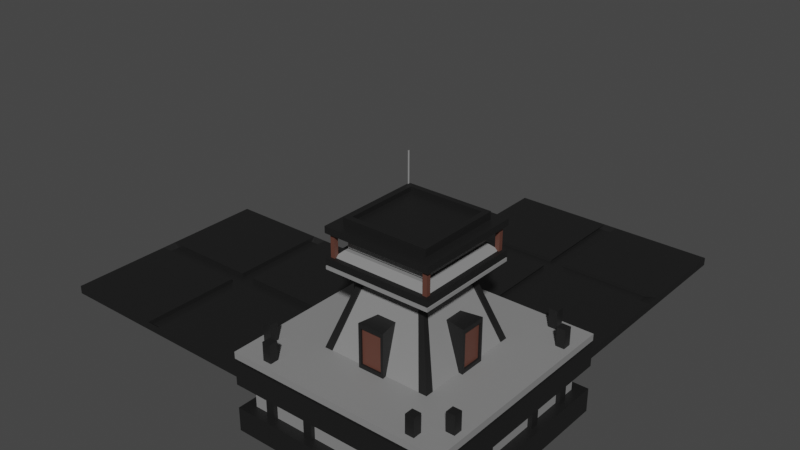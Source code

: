 # Source: walkingHouse_Module_3.blend  (saved by Blender 3.6.13; exported with 4.5.12 LTS)
import bpy
from mathutils import Matrix  # noqa: F401  (used for matrix-valued properties, if any)

bpy.ops.wm.read_factory_settings(use_empty=True)
scene = bpy.context.scene
scene.name = 'Scene'

# ---- collections
col_collection_001 = bpy.data.collections.new('Collection.001'); scene.collection.children.link(col_collection_001)

# ---- materials (node trees are filled in below, after node groups)
mat_material = bpy.data.materials.new('Material')
mat_material.alpha_threshold = 0.0
mat_material.use_transparent_shadow = False
mat_material.roughness = 0.5
mat_material.line_color = (0.0, 0.0, 0.0, 1.0)
mat_material_001 = bpy.data.materials.new('Material.001')
mat_material_001.use_transparent_shadow = False
mat_material_002 = bpy.data.materials.new('Material.002')
mat_material_002.use_transparent_shadow = False
mat_material_003 = bpy.data.materials.new('Material.003')
mat_material_003.use_transparent_shadow = False
mat_material_007 = bpy.data.materials.new('Material.007')
mat_material_007.use_transparent_shadow = False

# ---- material node trees
mat_material.use_nodes = True; mat_material.node_tree.nodes.clear()
_N = mat_material.node_tree.nodes; _L = mat_material.node_tree.links
n0 = _N.new('ShaderNodeOutputMaterial'); n0.name = 'Material Output'; n0.location = (300, 300)
n1 = _N.new('ShaderNodeBsdfPrincipled'); n1.name = 'Principled BSDF'; n1.location = (10, 300)
n1.distribution = 'GGX'
n1.subsurface_method = 'RANDOM_WALK_SKIN'
n1.inputs[0].default_value = (0.2396, 0.2396, 0.2396, 1.0)
n1.inputs[3].default_value = 1.45
n1.inputs[27].default_value = (0.0, 0.0, 0.0, 1.0)
n1.inputs[28].default_value = 1.0
_L.new(n1.outputs[0], n0.inputs[0])
n0.is_active_output = True
mat_material_001.use_nodes = True; mat_material_001.node_tree.nodes.clear()
_N = mat_material_001.node_tree.nodes; _L = mat_material_001.node_tree.links
n0 = _N.new('ShaderNodeBsdfPrincipled'); n0.name = 'Principled BSDF'; n0.location = (10, 300)
n0.distribution = 'GGX'
n0.subsurface_method = 'RANDOM_WALK_SKIN'
n0.inputs[0].default_value = (0.01002, 0.01002, 0.01002, 1.0)
n0.inputs[3].default_value = 1.45
n0.inputs[27].default_value = (0.0, 0.0, 0.0, 1.0)
n0.inputs[28].default_value = 1.0
n1 = _N.new('ShaderNodeOutputMaterial'); n1.name = 'Material Output'; n1.location = (300, 300)
_L.new(n0.outputs[0], n1.inputs[0])
n1.is_active_output = True
mat_material_002.use_nodes = True; mat_material_002.node_tree.nodes.clear()
_N = mat_material_002.node_tree.nodes; _L = mat_material_002.node_tree.links
n0 = _N.new('ShaderNodeBsdfPrincipled'); n0.name = 'Principled BSDF'; n0.location = (10, 300)
n0.distribution = 'GGX'
n0.subsurface_method = 'RANDOM_WALK_SKIN'
n0.inputs[0].default_value = (0.1149, 0.04432, 0.03145, 1.0)
n0.inputs[3].default_value = 1.45
n0.inputs[27].default_value = (0.0, 0.0, 0.0, 1.0)
n0.inputs[28].default_value = 1.0
n1 = _N.new('ShaderNodeOutputMaterial'); n1.name = 'Material Output'; n1.location = (300, 300)
_L.new(n0.outputs[0], n1.inputs[0])
n1.is_active_output = True
mat_material_003.use_nodes = True; mat_material_003.node_tree.nodes.clear()
_N = mat_material_003.node_tree.nodes; _L = mat_material_003.node_tree.links
n0 = _N.new('ShaderNodeBsdfPrincipled'); n0.name = 'Principled BSDF'; n0.location = (10, 300)
n0.distribution = 'GGX'
n0.subsurface_method = 'RANDOM_WALK_SKIN'
n0.inputs[0].default_value = (0.3701, 0.6472, 0.686, 1.0)
n0.inputs[3].default_value = 1.45
n0.inputs[27].default_value = (0.0, 0.0, 0.0, 1.0)
n0.inputs[28].default_value = 1.0
n1 = _N.new('ShaderNodeOutputMaterial'); n1.name = 'Material Output'; n1.location = (300, 300)
_L.new(n0.outputs[0], n1.inputs[0])
n1.is_active_output = True
mat_material_007.use_nodes = True; mat_material_007.node_tree.nodes.clear()
_N = mat_material_007.node_tree.nodes; _L = mat_material_007.node_tree.links
n0 = _N.new('ShaderNodeBsdfPrincipled'); n0.name = 'Principled BSDF'; n0.location = (10, 300)
n0.distribution = 'GGX'
n0.subsurface_method = 'RANDOM_WALK_SKIN'
n0.inputs[0].default_value = (0.01861, 0.0985, 0.0128, 1.0)
n0.inputs[3].default_value = 1.45
n0.inputs[27].default_value = (0.0, 0.0, 0.0, 1.0)
n0.inputs[28].default_value = 1.0
n1 = _N.new('ShaderNodeOutputMaterial'); n1.name = 'Material Output'; n1.location = (300, 300)
_L.new(n0.outputs[0], n1.inputs[0])
n1.is_active_output = True

# ---- world
world_world = bpy.data.worlds.new('World'); scene.world = world_world
world_world.use_nodes = True; world_world.node_tree.nodes.clear()
_N = world_world.node_tree.nodes; _L = world_world.node_tree.links
n0 = _N.new('ShaderNodeOutputWorld'); n0.name = 'World Output'; n0.location = (300, 300)
n1 = _N.new('ShaderNodeBackground'); n1.name = 'Background'; n1.location = (10, 300)
n1.inputs[0].default_value = (0.05088, 0.05088, 0.05088, 1.0)
_L.new(n1.outputs[0], n0.inputs[0])
n0.is_active_output = True
world_world.color = (0.05088, 0.05088, 0.05088)
world_world.use_sun_shadow = False
world_world.sun_shadow_jitter_overblur = 0.0

# ---- meshes
me_cube_003 = bpy.data.meshes.new('Cube.003')
me_cube_003.from_pydata([(0.4851, 0.4851, 1.811), (1.0, 1.0, 0.0), (0.4851, -0.4851, 1.811), (1.0, -1.0, 0.0), (-0.4851, 0.4851, 1.811), (-1.0, 1.0, 0.0), (-0.4851, -0.4851, 1.811), (-1.0, -1.0, 0.0), (0.4851, 0.4851, 1.488), (1.0, 1.0, 0.6667), (-1.0, -1.0, 0.6667), (-0.4851, -0.4851, 1.488), (0.4851, -0.4851, 1.488), (1.0, -1.0, 0.6667), (-0.4851, 0.4851, 1.488), (-1.0, 1.0, 0.6667), (0.4851, 0.4851, 1.477), (1.0, 1.0, 0.6889), (-1.0, -1.0, 0.6889), (-0.4851, -0.4851, 1.477), (0.4851, -0.4851, 1.477), (1.0, -1.0, 0.6889), (-0.4851, 0.4851, 1.477), (-1.0, 1.0, 0.6889), (0.95, 0.95, 0.6889), (0.95, 0.95, 0.6667), (-0.4608, -0.4608, 1.477), (-0.4608, -0.4608, 1.488), (0.95, -0.95, 0.6889), (0.95, -0.95, 0.6667), (-0.95, 0.95, 0.6889), (-0.95, 0.95, 0.6667), (-0.4608, 0.4608, 1.488), (0.4608, 0.4608, 1.488), (0.4608, -0.4608, 1.488), (-0.95, -0.95, 0.6667), (0.4608, 0.4608, 1.477), (-0.95, -0.95, 0.6889), (0.4608, -0.4608, 1.477), (-0.4608, 0.4608, 1.477), (0.4851, 0.4851, 1.447), (1.0, 1.0, 0.7511), (-1.0, -1.0, 0.7511), (-0.4851, -0.4851, 1.447), (0.4851, -0.4851, 1.447), (1.0, -1.0, 0.7511), (-0.4851, 0.4851, 1.447), (-1.0, 1.0, 0.7511), (0.2425, 0.2425, 1.447), (0.5, 0.5, 0.7511), (-0.5, -0.5, 0.7511), (-0.2425, -0.2425, 1.447), (0.2425, -0.2425, 1.447), (0.5, -0.5, 0.7511), (-0.2425, 0.2425, 1.447), (-0.5, 0.5, 0.7511), (-0.54, -0.12, 0.7453), (-0.54, -0.12, 1.145), (-0.54, 0.12, 0.7453), (-0.54, 0.12, 1.145), (-0.2866, -0.07476, 0.7453), (-0.2866, -0.07476, 1.145), (-0.2866, 0.07476, 0.7453), (-0.2866, 0.07476, 1.145), (-0.2231, 0.2619, 1.5), (-0.46, 0.54, 0.64), (-0.2231, 0.2231, 1.5), (-0.46, 0.46, 0.64), (-0.2619, 0.2619, 1.5), (-0.54, 0.54, 0.64), (-0.2619, 0.2231, 1.5), (-0.54, 0.46, 0.64), (-0.2231, -0.2231, 1.5), (-0.46, -0.46, 0.64), (-0.2231, -0.2619, 1.5), (-0.46, -0.54, 0.64), (-0.2619, -0.2231, 1.5), (-0.54, -0.46, 0.64), (-0.2619, -0.2619, 1.5), (-0.54, -0.54, 0.64), (0.2619, -0.2231, 1.5), (0.54, -0.46, 0.64), (0.2619, -0.2619, 1.5), (0.54, -0.54, 0.64), (0.2231, -0.2231, 1.5), (0.46, -0.46, 0.64), (0.2231, -0.2619, 1.5), (0.46, -0.54, 0.64), (0.2619, 0.2619, 1.5), (0.54, 0.54, 0.64), (0.2619, 0.2231, 1.5), (0.54, 0.46, 0.64), (0.2231, 0.2619, 1.5), (0.46, 0.54, 0.64), (0.2231, 0.2231, 1.5), (0.46, 0.46, 0.64), (-0.54, 0.096, 0.7853), (-0.54, -0.096, 0.7853), (-0.54, -0.096, 1.105), (-0.54, 0.096, 1.105), (-0.5226, 0.096, 0.7853), (-0.5226, -0.096, 0.7853), (-0.5226, -0.096, 1.105), (-0.5226, 0.096, 1.105), (1.0, 1.0, 0.4444), (1.0, 1.0, 0.2222), (1.0, -1.0, 0.4444), (1.0, -1.0, 0.2222), (-1.0, 1.0, 0.4444), (-1.0, 1.0, 0.2222), (-1.0, -1.0, 0.2222), (-1.0, -1.0, 0.4444), (0.9, 0.9, 0.2222), (0.9, -0.9, 0.2222), (-0.9, 0.9, 0.2222), (-0.9, -0.9, 0.4444), (-0.9, -0.9, 0.2222), (0.9, -0.9, 0.4444), (-0.9, 0.9, 0.4444), (0.9, 0.9, 0.4444), (-0.4851, -0.4851, 1.547), (-0.4851, -0.4851, 1.752), (0.4851, 0.4851, 1.752), (0.4851, 0.4851, 1.547), (0.4851, -0.4851, 1.752), (0.4851, -0.4851, 1.547), (-0.4851, 0.4851, 1.752), (-0.4851, 0.4851, 1.547), (-0.441, -0.441, 1.547), (-0.441, -0.441, 1.752), (0.441, 0.441, 1.752), (0.441, 0.441, 1.547), (0.441, -0.441, 1.752), (0.441, -0.441, 1.547), (-0.441, 0.441, 1.752), (-0.441, 0.441, 1.547), (-0.4172, 0.456, 1.805), (-0.4172, 0.456, 1.526), (-0.4172, 0.4172, 1.805), (-0.4172, 0.4172, 1.526), (-0.456, 0.456, 1.805), (-0.456, 0.456, 1.526), (-0.456, 0.4172, 1.805), (-0.456, 0.4172, 1.526), (-0.4172, -0.4172, 1.805), (-0.4172, -0.4172, 1.526), (-0.4172, -0.456, 1.805), (-0.4172, -0.456, 1.526), (-0.456, -0.4172, 1.805), (-0.456, -0.4172, 1.526), (-0.456, -0.456, 1.805), (-0.456, -0.456, 1.526), (0.456, -0.4172, 1.805), (0.456, -0.4172, 1.526), (0.456, -0.456, 1.805), (0.456, -0.456, 1.526), (0.4172, -0.4172, 1.805), (0.4172, -0.4172, 1.526), (0.4172, -0.456, 1.805), (0.4172, -0.456, 1.526), (0.456, 0.456, 1.805), (0.456, 0.456, 1.526), (0.456, 0.4172, 1.805), (0.456, 0.4172, 1.526), (0.4172, 0.456, 1.805), (0.4172, 0.456, 1.526), (0.4172, 0.4172, 1.805), (0.4172, 0.4172, 1.526), (0.74, 0.94, 0.4567), (0.74, 0.94, 0.03721), (0.74, 0.86, 0.4567), (0.74, 0.86, 0.03721), (0.66, 0.94, 0.4567), (0.66, 0.94, 0.03721), (0.66, 0.86, 0.4567), (0.66, 0.86, 0.03721), (0.34, 0.94, 0.4567), (0.34, 0.94, 0.03721), (0.34, 0.86, 0.4567), (0.34, 0.86, 0.03721), (0.26, 0.94, 0.4567), (0.26, 0.94, 0.03721), (0.26, 0.86, 0.4567), (0.26, 0.86, 0.03721), (0.74, -0.86, 0.4567), (0.74, -0.86, 0.03721), (0.74, -0.94, 0.4567), (0.74, -0.94, 0.03721), (0.66, -0.86, 0.4567), (0.66, -0.86, 0.03721), (0.66, -0.94, 0.4567), (0.66, -0.94, 0.03721), (0.34, -0.86, 0.4567), (0.34, -0.86, 0.03721), (0.34, -0.94, 0.4567), (0.34, -0.94, 0.03721), (0.26, -0.86, 0.4567), (0.26, -0.86, 0.03721), (0.26, -0.94, 0.4567), (0.26, -0.94, 0.03721), (-0.26, 0.94, 0.4567), (-0.26, 0.94, 0.03721), (-0.26, 0.86, 0.4567), (-0.26, 0.86, 0.03721), (-0.34, 0.94, 0.4567), (-0.34, 0.94, 0.03721), (-0.34, 0.86, 0.4567), (-0.34, 0.86, 0.03721), (-0.66, 0.94, 0.4567), (-0.66, 0.94, 0.03721), (-0.66, 0.86, 0.4567), (-0.66, 0.86, 0.03721), (-0.74, 0.94, 0.4567), (-0.74, 0.94, 0.03721), (-0.74, 0.86, 0.4567), (-0.74, 0.86, 0.03721), (-0.26, -0.86, 0.4567), (-0.26, -0.86, 0.03721), (-0.26, -0.94, 0.4567), (-0.26, -0.94, 0.03721), (-0.34, -0.86, 0.4567), (-0.34, -0.86, 0.03721), (-0.34, -0.94, 0.4567), (-0.34, -0.94, 0.03721), (-0.66, -0.86, 0.4567), (-0.66, -0.86, 0.03721), (-0.66, -0.94, 0.4567), (-0.66, -0.94, 0.03721), (-0.74, -0.86, 0.4567), (-0.74, -0.86, 0.03721), (-0.74, -0.94, 0.4567), (-0.74, -0.94, 0.03721), (-0.94, 0.74, 0.4567), (-0.94, 0.74, 0.03721), (-0.86, 0.74, 0.4567), (-0.86, 0.74, 0.03721), (-0.94, 0.66, 0.4567), (-0.94, 0.66, 0.03721), (-0.86, 0.66, 0.4567), (-0.86, 0.66, 0.03721), (-0.94, 0.34, 0.4567), (-0.94, 0.34, 0.03721), (-0.86, 0.34, 0.4567), (-0.86, 0.34, 0.03721), (-0.94, 0.26, 0.4567), (-0.94, 0.26, 0.03721), (-0.86, 0.26, 0.4567), (-0.86, 0.26, 0.03721), (0.86, 0.74, 0.4567), (0.86, 0.74, 0.03721), (0.94, 0.74, 0.4567), (0.94, 0.74, 0.03721), (0.86, 0.66, 0.4567), (0.86, 0.66, 0.03721), (0.94, 0.66, 0.4567), (0.94, 0.66, 0.03721), (0.86, 0.34, 0.4567), (0.86, 0.34, 0.03721), (0.94, 0.34, 0.4567), (0.94, 0.34, 0.03721), (0.86, 0.26, 0.4567), (0.86, 0.26, 0.03721), (0.94, 0.26, 0.4567), (0.94, 0.26, 0.03721), (-0.94, -0.26, 0.4567), (-0.94, -0.26, 0.03721), (-0.86, -0.26, 0.4567), (-0.86, -0.26, 0.03721), (-0.94, -0.34, 0.4567), (-0.94, -0.34, 0.03721), (-0.86, -0.34, 0.4567), (-0.86, -0.34, 0.03721), (-0.94, -0.66, 0.4567), (-0.94, -0.66, 0.03721), (-0.86, -0.66, 0.4567), (-0.86, -0.66, 0.03721), (-0.94, -0.74, 0.4567), (-0.94, -0.74, 0.03721), (-0.86, -0.74, 0.4567), (-0.86, -0.74, 0.03721), (0.86, -0.26, 0.4567), (0.86, -0.26, 0.03721), (0.94, -0.26, 0.4567), (0.94, -0.26, 0.03721), (0.86, -0.34, 0.4567), (0.86, -0.34, 0.03721), (0.94, -0.34, 0.4567), (0.94, -0.34, 0.03721), (0.86, -0.66, 0.4567), (0.86, -0.66, 0.03721), (0.94, -0.66, 0.4567), (0.94, -0.66, 0.03721), (0.86, -0.74, 0.4567), (0.86, -0.74, 0.03721), (0.94, -0.74, 0.4567), (0.94, -0.74, 0.03721), (-0.3644, -0.3644, 1.621), (-0.3644, -0.3644, 1.677), (0.3644, 0.3644, 1.677), (0.3644, 0.3644, 1.621), (0.3644, -0.3644, 1.677), (0.3644, -0.3644, 1.621), (-0.3644, 0.3644, 1.677), (-0.3644, 0.3644, 1.621), (0.3881, -0.3881, 1.811), (-0.3881, -0.3881, 1.811), (0.3881, 0.3881, 1.811), (-0.3881, 0.3881, 1.811), (0.3881, -0.3881, 1.877), (-0.3881, -0.3881, 1.877), (0.3881, 0.3881, 1.877), (-0.3881, 0.3881, 1.877), (0.3396, -0.3396, 1.877), (-0.3396, -0.3396, 1.877), (0.3396, 0.3396, 1.877), (-0.3396, 0.3396, 1.877), (0.3396, -0.3396, 1.837), (-0.3396, -0.3396, 1.837), (0.3396, 0.3396, 1.837), (-0.3396, 0.3396, 1.837), (0.3836, 0.3836, 1.602), (0.3836, -0.3836, 1.602), (-0.3836, 0.3836, 1.602), (-0.3836, -0.3836, 1.602), (-0.3828, -0.3828, 1.695), (0.3828, 0.3828, 1.695), (0.3828, -0.3828, 1.695), (-0.3828, 0.3828, 1.695), (-0.3345, -0.3345, 1.602), (-0.3178, -0.3178, 1.621), (0.3338, 0.3338, 1.695), (0.3178, 0.3178, 1.677), (0.3338, -0.3338, 1.695), (0.3178, -0.3178, 1.677), (-0.3338, 0.3338, 1.695), (-0.3178, 0.3178, 1.677), (0.3178, -0.3178, 1.621), (-0.3178, -0.3178, 1.677), (-0.3178, 0.3178, 1.621), (0.3178, 0.3178, 1.621), (0.3345, 0.3345, 1.602), (0.3345, -0.3345, 1.602), (-0.3345, 0.3345, 1.602), (-0.3338, -0.3338, 1.695), (0.12, -0.54, 0.7453), (0.12, -0.54, 1.145), (-0.12, -0.54, 0.7453), (-0.12, -0.54, 1.145), (0.07476, -0.2866, 0.7453), (0.07476, -0.2866, 1.145), (-0.07476, -0.2866, 0.7453), (-0.07476, -0.2866, 1.145), (-0.096, -0.54, 0.7853), (0.096, -0.54, 0.7853), (0.096, -0.54, 1.105), (-0.096, -0.54, 1.105), (-0.096, -0.5226, 0.7853), (0.096, -0.5226, 0.7853), (0.096, -0.5226, 1.105), (-0.096, -0.5226, 1.105), (0.54, 0.12, 0.7453), (0.54, 0.12, 1.145), (0.54, -0.12, 0.7453), (0.54, -0.12, 1.145), (0.2866, 0.07476, 0.7453), (0.2866, 0.07476, 1.145), (0.2866, -0.07476, 0.7453), (0.2866, -0.07476, 1.145), (0.54, -0.096, 0.7853), (0.54, 0.096, 0.7853), (0.54, 0.096, 1.105), (0.54, -0.096, 1.105), (0.5226, -0.096, 0.7853), (0.5226, 0.096, 0.7853), (0.5226, 0.096, 1.105), (0.5226, -0.096, 1.105), (-0.12, 0.54, 0.7453), (-0.12, 0.54, 1.145), (0.12, 0.54, 0.7453), (0.12, 0.54, 1.145), (-0.07476, 0.2866, 0.7453), (-0.07476, 0.2866, 1.145), (0.07476, 0.2866, 0.7453), (0.07476, 0.2866, 1.145), (0.096, 0.54, 0.7853), (-0.096, 0.54, 0.7853), (-0.096, 0.54, 1.105), (0.096, 0.54, 1.105), (0.096, 0.5226, 0.7853), (-0.096, 0.5226, 0.7853), (-0.096, 0.5226, 1.105), (0.096, 0.5226, 1.105), (0.74, 0.94, 0.9211), (0.74, 0.94, 0.5016), (0.74, 0.86, 0.9211), (0.74, 0.86, 0.5016), (0.66, 0.94, 0.9211), (0.66, 0.94, 0.5016), (0.66, 0.86, 0.9211), (0.66, 0.86, 0.5016), (0.74, -0.86, 0.9211), (0.74, -0.86, 0.5016), (0.74, -0.94, 0.9211), (0.74, -0.94, 0.5016), (0.66, -0.86, 0.9211), (0.66, -0.86, 0.5016), (0.66, -0.94, 0.9211), (0.66, -0.94, 0.5016), (-0.66, 0.94, 0.9211), (-0.66, 0.94, 0.5016), (-0.66, 0.86, 0.9211), (-0.66, 0.86, 0.5016), (-0.74, 0.94, 0.9211), (-0.74, 0.94, 0.5016), (-0.74, 0.86, 0.9211), (-0.74, 0.86, 0.5016), (-0.66, -0.86, 0.9211), (-0.66, -0.86, 0.5016), (-0.66, -0.94, 0.9211), (-0.66, -0.94, 0.5016), (-0.74, -0.86, 0.9211), (-0.74, -0.86, 0.5016), (-0.74, -0.94, 0.9211), (-0.74, -0.94, 0.5016), (-0.94, 0.74, 0.9211), (-0.94, 0.74, 0.5016), (-0.86, 0.74, 0.9211), (-0.86, 0.74, 0.5016), (-0.94, 0.66, 0.9211), (-0.94, 0.66, 0.5016), (-0.86, 0.66, 0.9211), (-0.86, 0.66, 0.5016), (0.86, 0.74, 0.9211), (0.86, 0.74, 0.5016), (0.94, 0.74, 0.9211), (0.94, 0.74, 0.5016), (0.86, 0.66, 0.9211), (0.86, 0.66, 0.5016), (0.94, 0.66, 0.9211), (0.94, 0.66, 0.5016), (-0.94, -0.66, 0.9211), (-0.94, -0.66, 0.5016), (-0.86, -0.66, 0.9211), (-0.86, -0.66, 0.5016), (-0.94, -0.74, 0.9211), (-0.94, -0.74, 0.5016), (-0.86, -0.74, 0.9211), (-0.86, -0.74, 0.5016), (0.86, -0.66, 0.9211), (0.86, -0.66, 0.5016), (0.94, -0.66, 0.9211), (0.94, -0.66, 0.5016), (0.86, -0.74, 0.9211), (0.86, -0.74, 0.5016), (0.94, -0.74, 0.9211), (0.94, -0.74, 0.5016), (-1.0, -1.0, 0.5185), (-1.0, -1.0, 0.5926), (1.0, 1.0, 0.5926), (1.0, 1.0, 0.5185), (1.0, -1.0, 0.5926), (1.0, -1.0, 0.5185), (-1.0, 1.0, 0.5926), (-1.0, 1.0, 0.5185), (-0.4275, 0.4256, 1.737), (-0.4275, 0.4256, 2.131), (-0.4247, 0.425, 1.737), (-0.4247, 0.425, 2.131), (-0.4223, 0.4235, 1.737), (-0.4223, 0.4235, 2.131), (-0.4208, 0.4211, 1.737), (-0.4208, 0.4211, 2.131), (-0.4202, 0.4183, 1.737), (-0.4202, 0.4183, 2.131), (-0.4208, 0.4155, 1.737), (-0.4208, 0.4155, 2.131), (-0.4223, 0.4132, 1.737), (-0.4223, 0.4132, 2.131), (-0.4247, 0.4116, 1.737), (-0.4247, 0.4116, 2.131), (-0.4275, 0.4111, 1.737), (-0.4275, 0.4111, 2.131), (-0.4302, 0.4116, 1.737), (-0.4302, 0.4116, 2.131), (-0.4326, 0.4132, 1.737), (-0.4326, 0.4132, 2.131), (-0.4342, 0.4155, 1.737), (-0.4342, 0.4155, 2.131), (-0.4347, 0.4183, 1.737), (-0.4347, 0.4183, 2.131), (-0.4342, 0.4211, 1.737), (-0.4342, 0.4211, 2.131), (-0.4326, 0.4235, 1.737), (-0.4326, 0.4235, 2.131), (-0.4302, 0.425, 1.737), (-0.4302, 0.425, 2.131)], [], [(6, 2, 304, 305), (124, 2, 6, 121), (121, 6, 4, 126), (5, 1, 3, 7), (122, 0, 2, 124), (126, 4, 0, 122), (462, 15, 9, 458), (17, 21, 28, 24), (458, 9, 13, 460), (11, 14, 32, 27), (457, 10, 15, 462), (22, 19, 26, 39), (460, 13, 10, 457), (15, 10, 35, 31), (18, 23, 30, 37), (20, 19, 43, 44), (8, 12, 34, 33), (19, 22, 46, 43), (19, 20, 38, 26), (16, 20, 44, 40), (13, 9, 25, 29), (22, 16, 40, 46), (39, 32, 33, 36), (36, 33, 34, 38), (26, 27, 32, 39), (38, 34, 27, 26), (29, 28, 37, 35), (35, 37, 30, 31), (25, 24, 28, 29), (31, 30, 24, 25), (10, 13, 29, 35), (20, 16, 36, 38), (12, 11, 27, 34), (23, 17, 24, 30), (9, 15, 31, 25), (16, 22, 39, 36), (14, 8, 33, 32), (21, 18, 37, 28), (41, 47, 55, 49), (44, 43, 51, 52), (43, 46, 54, 51), (40, 44, 52, 48), (17, 23, 47, 41), (21, 17, 41, 45), (23, 18, 42, 47), (18, 21, 45, 42), (53, 52, 51, 50), (50, 51, 54, 55), (49, 48, 52, 53), (55, 54, 48, 49), (45, 41, 49, 53), (47, 42, 50, 55), (42, 45, 53, 50), (46, 40, 48, 54), (59, 58, 96, 99), (58, 59, 63, 62), (62, 63, 61, 60), (60, 61, 57, 56), (58, 62, 60, 56), (63, 59, 57, 61), (69, 65, 67, 71), (69, 68, 64, 65), (71, 70, 68, 69), (67, 66, 70, 71), (64, 68, 70, 66), (65, 64, 66, 67), (77, 73, 75, 79), (77, 76, 72, 73), (79, 78, 76, 77), (75, 74, 78, 79), (72, 76, 78, 74), (73, 72, 74, 75), (85, 81, 83, 87), (85, 84, 80, 81), (87, 86, 84, 85), (83, 82, 86, 87), (80, 84, 86, 82), (81, 80, 82, 83), (93, 89, 91, 95), (93, 92, 88, 89), (95, 94, 92, 93), (91, 90, 94, 95), (88, 92, 94, 90), (89, 88, 90, 91), (99, 96, 100, 103), (56, 57, 98, 97), (57, 59, 99, 98), (58, 56, 97, 96), (101, 102, 103, 100), (97, 98, 102, 101), (98, 99, 103, 102), (96, 97, 101, 100), (3, 107, 110, 7), (7, 110, 109, 5), (110, 107, 113, 116), (1, 105, 107, 3), (5, 109, 105, 1), (108, 104, 119, 118), (105, 109, 114, 112), (104, 106, 117, 119), (115, 116, 113, 117), (118, 114, 116, 115), (117, 113, 112, 119), (119, 112, 114, 118), (106, 111, 115, 117), (109, 110, 116, 114), (111, 108, 118, 115), (107, 105, 112, 113), (14, 127, 123, 8), (124, 121, 129, 132), (8, 123, 125, 12), (123, 127, 135, 131), (11, 120, 127, 14), (125, 123, 131, 133), (12, 125, 120, 11), (127, 120, 128, 135), (327, 134, 130, 325), (325, 130, 132, 326), (324, 129, 134, 327), (326, 132, 129, 324), (121, 126, 134, 129), (122, 124, 132, 130), (126, 122, 130, 134), (120, 125, 133, 128), (141, 137, 139, 143), (141, 140, 136, 137), (143, 142, 140, 141), (139, 138, 142, 143), (136, 140, 142, 138), (137, 136, 138, 139), (149, 145, 147, 151), (149, 148, 144, 145), (151, 150, 148, 149), (147, 146, 150, 151), (144, 148, 150, 146), (145, 144, 146, 147), (157, 153, 155, 159), (157, 156, 152, 153), (159, 158, 156, 157), (155, 154, 158, 159), (152, 156, 158, 154), (153, 152, 154, 155), (165, 161, 163, 167), (165, 164, 160, 161), (167, 166, 164, 165), (163, 162, 166, 167), (160, 164, 166, 162), (161, 160, 162, 163), (173, 169, 171, 175), (173, 172, 168, 169), (175, 174, 172, 173), (171, 170, 174, 175), (168, 172, 174, 170), (169, 168, 170, 171), (181, 177, 179, 183), (181, 180, 176, 177), (183, 182, 180, 181), (179, 178, 182, 183), (176, 180, 182, 178), (177, 176, 178, 179), (189, 185, 187, 191), (189, 188, 184, 185), (191, 190, 188, 189), (187, 186, 190, 191), (184, 188, 190, 186), (185, 184, 186, 187), (197, 193, 195, 199), (197, 196, 192, 193), (199, 198, 196, 197), (195, 194, 198, 199), (192, 196, 198, 194), (193, 192, 194, 195), (205, 201, 203, 207), (205, 204, 200, 201), (207, 206, 204, 205), (203, 202, 206, 207), (200, 204, 206, 202), (201, 200, 202, 203), (213, 209, 211, 215), (213, 212, 208, 209), (215, 214, 212, 213), (211, 210, 214, 215), (208, 212, 214, 210), (209, 208, 210, 211), (221, 217, 219, 223), (221, 220, 216, 217), (223, 222, 220, 221), (219, 218, 222, 223), (216, 220, 222, 218), (217, 216, 218, 219), (229, 225, 227, 231), (229, 228, 224, 225), (231, 230, 228, 229), (227, 226, 230, 231), (224, 228, 230, 226), (225, 224, 226, 227), (237, 233, 235, 239), (237, 236, 232, 233), (239, 238, 236, 237), (235, 234, 238, 239), (232, 236, 238, 234), (233, 232, 234, 235), (245, 241, 243, 247), (245, 244, 240, 241), (247, 246, 244, 245), (243, 242, 246, 247), (240, 244, 246, 242), (241, 240, 242, 243), (253, 249, 251, 255), (253, 252, 248, 249), (255, 254, 252, 253), (251, 250, 254, 255), (248, 252, 254, 250), (249, 248, 250, 251), (261, 257, 259, 263), (261, 260, 256, 257), (263, 262, 260, 261), (259, 258, 262, 263), (256, 260, 262, 258), (257, 256, 258, 259), (269, 265, 267, 271), (269, 268, 264, 265), (271, 270, 268, 269), (267, 266, 270, 271), (264, 268, 270, 266), (265, 264, 266, 267), (277, 273, 275, 279), (277, 276, 272, 273), (279, 278, 276, 277), (275, 274, 278, 279), (272, 276, 278, 274), (273, 272, 274, 275), (285, 281, 283, 287), (285, 284, 280, 281), (287, 286, 284, 285), (283, 282, 286, 287), (280, 284, 286, 282), (281, 280, 282, 283), (293, 289, 291, 295), (293, 292, 288, 289), (295, 294, 292, 293), (291, 290, 294, 295), (288, 292, 294, 290), (289, 288, 290, 291), (300, 298, 331, 333), (301, 300, 297, 296), (299, 301, 336, 339), (296, 297, 302, 303), (327, 325, 330, 334), (299, 298, 300, 301), (302, 297, 337, 335), (303, 302, 298, 299), (304, 306, 310, 308), (4, 6, 305, 307), (2, 0, 306, 304), (0, 4, 307, 306), (311, 309, 313, 315), (307, 305, 309, 311), (305, 304, 308, 309), (306, 307, 311, 310), (314, 315, 319, 318), (309, 308, 312, 313), (310, 311, 315, 314), (308, 310, 314, 312), (318, 319, 317, 316), (312, 314, 318, 316), (315, 313, 317, 319), (313, 312, 316, 317), (135, 322, 320, 131), (131, 320, 321, 133), (128, 323, 322, 135), (133, 321, 323, 128), (323, 321, 341, 328), (325, 326, 332, 330), (296, 303, 338, 329), (322, 323, 328, 342), (341, 336, 329, 328), (328, 329, 338, 342), (340, 339, 336, 341), (342, 338, 339, 340), (333, 332, 343, 337), (337, 343, 334, 335), (331, 330, 332, 333), (335, 334, 330, 331), (303, 299, 339, 338), (298, 302, 335, 331), (320, 322, 342, 340), (301, 296, 329, 336), (326, 324, 343, 332), (321, 320, 340, 341), (297, 300, 333, 337), (324, 327, 334, 343), (347, 346, 352, 355), (346, 347, 351, 350), (350, 351, 349, 348), (348, 349, 345, 344), (346, 350, 348, 344), (351, 347, 345, 349), (355, 352, 356, 359), (344, 345, 354, 353), (345, 347, 355, 354), (346, 344, 353, 352), (357, 358, 359, 356), (353, 354, 358, 357), (354, 355, 359, 358), (352, 353, 357, 356), (363, 362, 368, 371), (362, 363, 367, 366), (366, 367, 365, 364), (364, 365, 361, 360), (362, 366, 364, 360), (367, 363, 361, 365), (371, 368, 372, 375), (360, 361, 370, 369), (361, 363, 371, 370), (362, 360, 369, 368), (373, 374, 375, 372), (369, 370, 374, 373), (370, 371, 375, 374), (368, 369, 373, 372), (379, 378, 384, 387), (378, 379, 383, 382), (382, 383, 381, 380), (380, 381, 377, 376), (378, 382, 380, 376), (383, 379, 377, 381), (387, 384, 388, 391), (376, 377, 386, 385), (377, 379, 387, 386), (378, 376, 385, 384), (389, 390, 391, 388), (385, 386, 390, 389), (386, 387, 391, 390), (384, 385, 389, 388), (397, 393, 395, 399), (397, 396, 392, 393), (399, 398, 396, 397), (395, 394, 398, 399), (392, 396, 398, 394), (393, 392, 394, 395), (405, 401, 403, 407), (405, 404, 400, 401), (407, 406, 404, 405), (403, 402, 406, 407), (400, 404, 406, 402), (401, 400, 402, 403), (413, 409, 411, 415), (413, 412, 408, 409), (415, 414, 412, 413), (411, 410, 414, 415), (408, 412, 414, 410), (409, 408, 410, 411), (421, 417, 419, 423), (421, 420, 416, 417), (423, 422, 420, 421), (419, 418, 422, 423), (416, 420, 422, 418), (417, 416, 418, 419), (429, 425, 427, 431), (429, 428, 424, 425), (431, 430, 428, 429), (427, 426, 430, 431), (424, 428, 430, 426), (425, 424, 426, 427), (437, 433, 435, 439), (437, 436, 432, 433), (439, 438, 436, 437), (435, 434, 438, 439), (432, 436, 438, 434), (433, 432, 434, 435), (445, 441, 443, 447), (445, 444, 440, 441), (447, 446, 444, 445), (443, 442, 446, 447), (440, 444, 446, 442), (441, 440, 442, 443), (453, 449, 451, 455), (453, 452, 448, 449), (455, 454, 452, 453), (451, 450, 454, 455), (448, 452, 454, 450), (449, 448, 450, 451), (106, 461, 456, 111), (461, 460, 457, 456), (111, 456, 463, 108), (456, 457, 462, 463), (104, 459, 461, 106), (459, 458, 460, 461), (108, 463, 459, 104), (463, 462, 458, 459), (464, 465, 467, 466), (466, 467, 469, 468), (468, 469, 471, 470), (470, 471, 473, 472), (472, 473, 475, 474), (474, 475, 477, 476), (476, 477, 479, 478), (478, 479, 481, 480), (480, 481, 483, 482), (482, 483, 485, 484), (484, 485, 487, 486), (486, 487, 489, 488), (488, 489, 491, 490), (490, 491, 493, 492), (467, 465, 495, 493, 491, 489, 487, 485, 483, 481, 479, 477, 475, 473, 471, 469), (492, 493, 495, 494), (494, 495, 465, 464), (464, 466, 468, 470, 472, 474, 476, 478, 480, 482, 484, 486, 488, 490, 492, 494)])
me_cube_003.polygons.foreach_set('material_index', [1, 1, 1, 0, 1, 1, 1, 0, 1, 0, 1, 0, 1, 1, 0, 0, 0, 0, 0, 0, 1, 0, 0, 0, 0, 0, 0, 0, 0, 0, 1, 0, 0, 0, 1, 0, 0, 0, 0, 0, 0, 0, 0, 0, 0, 0, 0, 0, 0, 0, 0, 0, 0, 0, 1, 1, 1, 1, 1, 1, 1, 1, 1, 1, 1, 1, 1, 1, 1, 1, 1, 1, 1, 1, 1, 1, 1, 1, 1, 1, 1, 1, 1, 1, 1, 1, 1, 1, 2, 1, 1, 1, 1, 1, 1, 1, 1, 1, 1, 1, 0, 0, 0, 0, 1, 1, 1, 1, 1, 1, 1, 1, 1, 1, 1, 1, 0, 0, 0, 0, 1, 1, 1, 1, 2, 2, 2, 2, 2, 2, 2, 2, 2, 2, 2, 2, 2, 2, 2, 2, 2, 2, 2, 2, 2, 2, 2, 2, 1, 1, 1, 1, 1, 1, 1, 1, 1, 1, 1, 1, 1, 1, 1, 1, 1, 1, 1, 1, 1, 1, 1, 1, 1, 1, 1, 1, 1, 1, 1, 1, 1, 1, 1, 1, 1, 1, 1, 1, 1, 1, 1, 1, 1, 1, 1, 1, 1, 1, 1, 1, 1, 1, 1, 1, 1, 1, 1, 1, 1, 1, 1, 1, 1, 1, 1, 1, 1, 1, 1, 1, 1, 1, 1, 1, 1, 1, 1, 1, 1, 1, 1, 1, 1, 1, 1, 1, 1, 1, 1, 1, 1, 1, 1, 1, 0, 0, 0, 0, 0, 0, 0, 0, 1, 1, 1, 1, 1, 1, 1, 1, 1, 1, 1, 1, 1, 1, 1, 1, 0, 0, 0, 0, 0, 0, 0, 0, 4, 4, 4, 4, 4, 4, 4, 4, 0, 0, 0, 0, 0, 0, 0, 0, 1, 1, 1, 1, 1, 1, 1, 1, 1, 1, 2, 1, 1, 1, 1, 1, 1, 1, 1, 1, 1, 1, 1, 1, 2, 1, 1, 1, 1, 1, 1, 1, 1, 1, 1, 1, 1, 1, 2, 1, 1, 1, 1, 1, 1, 1, 1, 1, 1, 1, 1, 1, 1, 1, 1, 1, 1, 1, 1, 1, 1, 1, 1, 1, 1, 1, 1, 1, 1, 1, 1, 1, 1, 1, 1, 1, 1, 1, 1, 1, 1, 1, 1, 1, 1, 1, 1, 1, 1, 1, 1, 1, 1, 1, 1, 1, 1, 1, 0, 0, 0, 0, 0, 0, 0, 0, 0, 0, 0, 0, 0, 0, 0, 0, 0, 0])
_uv = me_cube_003.uv_layers.new(name='UVMap')
_uv.uv.foreach_set('vector', [0.625, 1.0, 0.625, 0.75, 0.625, 0.75, 0.625, 1.0, 0.5972, 0.75, 0.625, 0.75, 0.625, 1.0, 0.5972, 1.0, 0.5972, 0.0, 0.625, 0.0, 0.625, 0.25, 0.5972, 0.25, 0.125, 0.5, 0.375, 0.5, 0.375, 0.75, 0.125, 0.75, 0.5972, 0.5, 0.625, 0.5, 0.625, 0.75, 0.5972, 0.75, 0.5972, 0.25, 0.625, 0.25, 0.625, 0.5, 0.5972, 0.5, 0.4491, 0.25, 0.4583, 0.25, 0.4583, 0.5, 0.4491, 0.5, 0.4861, 0.5, 0.4861, 0.75, 0.4861, 0.75, 0.4861, 0.5, 0.4491, 0.5, 0.4583, 0.5, 0.4583, 0.75, 0.4491, 0.75, 0.5417, 0.0, 0.5417, 0.25, 0.5417, 0.25, 0.5417, 0.0, 0.4491, 0.0, 0.4583, 0.0, 0.4583, 0.25, 0.4491, 0.25, 0.5139, 0.25, 0.5139, 0.0, 0.5139, 0.0, 0.5139, 0.25, 0.4491, 0.75, 0.4583, 0.75, 0.4583, 1.0, 0.4491, 1.0, 0.4583, 0.25, 0.4583, 0.0, 0.4583, 0.0, 0.4583, 0.25, 0.4861, 0.0, 0.4861, 0.25, 0.4861, 0.25, 0.4861, 0.0, 0.5139, 0.75, 0.5139, 1.0, 0.5139, 1.0, 0.5139, 0.75, 0.5417, 0.5, 0.5417, 0.75, 0.5417, 0.75, 0.5417, 0.5, 0.5139, 0.0, 0.5139, 0.25, 0.5139, 0.25, 0.5139, 0.0, 0.5139, 1.0, 0.5139, 0.75, 0.5139, 0.75, 0.5139, 1.0, 0.5139, 0.5, 0.5139, 0.75, 0.5139, 0.75, 0.5139, 0.5, 0.4583, 0.75, 0.4583, 0.5, 0.4583, 0.5, 0.4583, 0.75, 0.5139, 0.25, 0.5139, 0.5, 0.5139, 0.5, 0.5139, 0.25, 0.5139, 0.25, 0.5417, 0.25, 0.5417, 0.5, 0.5139, 0.5, 0.5139, 0.5, 0.5417, 0.5, 0.5417, 0.75, 0.5139, 0.75, 0.5139, 0.0, 0.5417, 0.0, 0.5417, 0.25, 0.5139, 0.25, 0.5139, 0.75, 0.5417, 0.75, 0.5417, 1.0, 0.5139, 1.0, 0.4583, 0.75, 0.4861, 0.75, 0.4861, 1.0, 0.4583, 1.0, 0.4583, 0.0, 0.4861, 0.0, 0.4861, 0.25, 0.4583, 0.25, 0.4583, 0.5, 0.4861, 0.5, 0.4861, 0.75, 0.4583, 0.75, 0.4583, 0.25, 0.4861, 0.25, 0.4861, 0.5, 0.4583, 0.5, 0.4583, 1.0, 0.4583, 0.75, 0.4583, 0.75, 0.4583, 1.0, 0.5139, 0.75, 0.5139, 0.5, 0.5139, 0.5, 0.5139, 0.75, 0.5417, 0.75, 0.5417, 1.0, 0.5417, 1.0, 0.5417, 0.75, 0.4861, 0.25, 0.4861, 0.5, 0.4861, 0.5, 0.4861, 0.25, 0.4583, 0.5, 0.4583, 0.25, 0.4583, 0.25, 0.4583, 0.5, 0.5139, 0.5, 0.5139, 0.25, 0.5139, 0.25, 0.5139, 0.5, 0.5417, 0.25, 0.5417, 0.5, 0.5417, 0.5, 0.5417, 0.25, 0.4861, 0.75, 0.4861, 1.0, 0.4861, 1.0, 0.4861, 0.75, 0.4861, 0.5, 0.4861, 0.25, 0.4861, 0.25, 0.4861, 0.5, 0.5139, 0.75, 0.5139, 1.0, 0.5139, 1.0, 0.5139, 0.75, 0.5139, 0.0, 0.5139, 0.25, 0.5139, 0.25, 0.5139, 0.0, 0.5139, 0.5, 0.5139, 0.75, 0.5139, 0.75, 0.5139, 0.5, 0.4861, 0.5, 0.4861, 0.25, 0.4861, 0.25, 0.4861, 0.5, 0.4861, 0.75, 0.4861, 0.5, 0.4861, 0.5, 0.4861, 0.75, 0.4861, 0.25, 0.4861, 0.0, 0.4861, 0.0, 0.4861, 0.25, 0.4861, 1.0, 0.4861, 0.75, 0.4861, 0.75, 0.4861, 1.0, 0.4861, 0.75, 0.5139, 0.75, 0.5139, 1.0, 0.4861, 1.0, 0.4861, 0.0, 0.5139, 0.0, 0.5139, 0.25, 0.4861, 0.25, 0.4861, 0.5, 0.5139, 0.5, 0.5139, 0.75, 0.4861, 0.75, 0.4861, 0.25, 0.5139, 0.25, 0.5139, 0.5, 0.4861, 0.5, 0.4861, 0.75, 0.4861, 0.5, 0.4861, 0.5, 0.4861, 0.75, 0.4861, 0.25, 0.4861, 0.0, 0.4861, 0.0, 0.4861, 0.25, 0.4861, 1.0, 0.4861, 0.75, 0.4861, 0.75, 0.4861, 1.0, 0.5139, 0.25, 0.5139, 0.5, 0.5139, 0.5, 0.5139, 0.25, 0.625, 0.25, 0.375, 0.25, 0.375, 0.25, 0.625, 0.25, 0.375, 0.25, 0.625, 0.25, 0.625, 0.5, 0.375, 0.5, 0.375, 0.5, 0.625, 0.5, 0.625, 0.75, 0.375, 0.75, 0.375, 0.75, 0.625, 0.75, 0.625, 1.0, 0.375, 1.0, 0.125, 0.5, 0.375, 0.5, 0.375, 0.75, 0.125, 0.75, 0.625, 0.5, 0.875, 0.5, 0.875, 0.75, 0.625, 0.75, 0.375, 0.0, 0.625, 0.0, 0.625, 0.25, 0.375, 0.25, 0.375, 0.25, 0.625, 0.25, 0.625, 0.5, 0.375, 0.5, 0.375, 0.5, 0.625, 0.5, 0.625, 0.75, 0.375, 0.75, 0.375, 0.75, 0.625, 0.75, 0.625, 1.0, 0.375, 1.0, 0.125, 0.5, 0.375, 0.5, 0.375, 0.75, 0.125, 0.75, 0.625, 0.5, 0.875, 0.5, 0.875, 0.75, 0.625, 0.75, 0.375, 0.0, 0.625, 0.0, 0.625, 0.25, 0.375, 0.25, 0.375, 0.25, 0.625, 0.25, 0.625, 0.5, 0.375, 0.5, 0.375, 0.5, 0.625, 0.5, 0.625, 0.75, 0.375, 0.75, 0.375, 0.75, 0.625, 0.75, 0.625, 1.0, 0.375, 1.0, 0.125, 0.5, 0.375, 0.5, 0.375, 0.75, 0.125, 0.75, 0.625, 0.5, 0.875, 0.5, 0.875, 0.75, 0.625, 0.75, 0.375, 0.0, 0.625, 0.0, 0.625, 0.25, 0.375, 0.25, 0.375, 0.25, 0.625, 0.25, 0.625, 0.5, 0.375, 0.5, 0.375, 0.5, 0.625, 0.5, 0.625, 0.75, 0.375, 0.75, 0.375, 0.75, 0.625, 0.75, 0.625, 1.0, 0.375, 1.0, 0.125, 0.5, 0.375, 0.5, 0.375, 0.75, 0.125, 0.75, 0.625, 0.5, 0.875, 0.5, 0.875, 0.75, 0.625, 0.75, 0.375, 0.0, 0.625, 0.0, 0.625, 0.25, 0.375, 0.25, 0.375, 0.25, 0.625, 0.25, 0.625, 0.5, 0.375, 0.5, 0.375, 0.5, 0.625, 0.5, 0.625, 0.75, 0.375, 0.75, 0.375, 0.75, 0.625, 0.75, 0.625, 1.0, 0.375, 1.0, 0.125, 0.5, 0.375, 0.5, 0.375, 0.75, 0.125, 0.75, 0.625, 0.5, 0.875, 0.5, 0.875, 0.75, 0.625, 0.75, 0.625, 0.25, 0.375, 0.25, 0.375, 0.25, 0.625, 0.25, 0.375, 1.0, 0.625, 1.0, 0.625, 1.0, 0.375, 1.0, 0.875, 0.75, 0.875, 0.5, 0.875, 0.5, 0.875, 0.75, 0.125, 0.5, 0.125, 0.75, 0.125, 0.75, 0.125, 0.5, 0.375, 0.0, 0.625, 0.0, 0.625, 0.25, 0.375, 0.25, 0.375, 1.0, 0.625, 1.0, 0.625, 1.0, 0.375, 1.0, 0.875, 0.75, 0.875, 0.5, 0.875, 0.5, 0.875, 0.75, 0.125, 0.5, 0.125, 0.75, 0.125, 0.75, 0.125, 0.5, 0.375, 0.75, 0.4028, 0.75, 0.4028, 1.0, 0.375, 1.0, 0.375, 0.0, 0.4028, 0.0, 0.4028, 0.25, 0.375, 0.25, 0.4028, 1.0, 0.4028, 0.75, 0.4028, 0.75, 0.4028, 1.0, 0.375, 0.5, 0.4028, 0.5, 0.4028, 0.75, 0.375, 0.75, 0.375, 0.25, 0.4028, 0.25, 0.4028, 0.5, 0.375, 0.5, 0.4306, 0.25, 0.4306, 0.5, 0.4306, 0.5, 0.4306, 0.25, 0.4028, 0.5, 0.4028, 0.25, 0.4028, 0.25, 0.4028, 0.5, 0.4306, 0.5, 0.4306, 0.75, 0.4306, 0.75, 0.4306, 0.5, 0.4306, 1.0, 0.4028, 1.0, 0.4028, 0.75, 0.4306, 0.75, 0.4306, 0.25, 0.4028, 0.25, 0.4028, 0.0, 0.4306, 0.0, 0.4306, 0.75, 0.4028, 0.75, 0.4028, 0.5, 0.4306, 0.5, 0.4306, 0.5, 0.4028, 0.5, 0.4028, 0.25, 0.4306, 0.25, 0.4306, 0.75, 0.4306, 1.0, 0.4306, 1.0, 0.4306, 0.75, 0.4028, 0.25, 0.4028, 0.0, 0.4028, 0.0, 0.4028, 0.25, 0.4306, 0.0, 0.4306, 0.25, 0.4306, 0.25, 0.4306, 0.0, 0.4028, 0.75, 0.4028, 0.5, 0.4028, 0.5, 0.4028, 0.75, 0.5417, 0.25, 0.5694, 0.25, 0.5694, 0.5, 0.5417, 0.5, 0.5972, 0.75, 0.5972, 1.0, 0.5972, 1.0, 0.5972, 0.75, 0.5417, 0.5, 0.5694, 0.5, 0.5694, 0.75, 0.5417, 0.75, 0.5694, 0.5, 0.5694, 0.25, 0.5694, 0.25, 0.5694, 0.5, 0.5417, 0.0, 0.5694, 0.0, 0.5694, 0.25, 0.5417, 0.25, 0.5694, 0.75, 0.5694, 0.5, 0.5694, 0.5, 0.5694, 0.75, 0.5417, 0.75, 0.5694, 0.75, 0.5694, 1.0, 0.5417, 1.0, 0.5694, 0.25, 0.5694, 0.0, 0.5694, 0.0, 0.5694, 0.25, 0.5902, 0.25, 0.5972, 0.25, 0.5972, 0.5, 0.5902, 0.5, 0.5902, 0.5, 0.5972, 0.5, 0.5972, 0.75, 0.5902, 0.75, 0.5902, 0.0, 0.5972, 0.0, 0.5972, 0.25, 0.5902, 0.25, 0.5902, 0.75, 0.5972, 0.75, 0.5972, 1.0, 0.5902, 1.0, 0.5972, 0.0, 0.5972, 0.25, 0.5972, 0.25, 0.5972, 0.0, 0.5972, 0.5, 0.5972, 0.75, 0.5972, 0.75, 0.5972, 0.5, 0.5972, 0.25, 0.5972, 0.5, 0.5972, 0.5, 0.5972, 0.25, 0.5694, 1.0, 0.5694, 0.75, 0.5694, 0.75, 0.5694, 1.0, 0.375, 0.0, 0.625, 0.0, 0.625, 0.25, 0.375, 0.25, 0.375, 0.25, 0.625, 0.25, 0.625, 0.5, 0.375, 0.5, 0.375, 0.5, 0.625, 0.5, 0.625, 0.75, 0.375, 0.75, 0.375, 0.75, 0.625, 0.75, 0.625, 1.0, 0.375, 1.0, 0.125, 0.5, 0.375, 0.5, 0.375, 0.75, 0.125, 0.75, 0.625, 0.5, 0.875, 0.5, 0.875, 0.75, 0.625, 0.75, 0.375, 0.0, 0.625, 0.0, 0.625, 0.25, 0.375, 0.25, 0.375, 0.25, 0.625, 0.25, 0.625, 0.5, 0.375, 0.5, 0.375, 0.5, 0.625, 0.5, 0.625, 0.75, 0.375, 0.75, 0.375, 0.75, 0.625, 0.75, 0.625, 1.0, 0.375, 1.0, 0.125, 0.5, 0.375, 0.5, 0.375, 0.75, 0.125, 0.75, 0.625, 0.5, 0.875, 0.5, 0.875, 0.75, 0.625, 0.75, 0.375, 0.0, 0.625, 0.0, 0.625, 0.25, 0.375, 0.25, 0.375, 0.25, 0.625, 0.25, 0.625, 0.5, 0.375, 0.5, 0.375, 0.5, 0.625, 0.5, 0.625, 0.75, 0.375, 0.75, 0.375, 0.75, 0.625, 0.75, 0.625, 1.0, 0.375, 1.0, 0.125, 0.5, 0.375, 0.5, 0.375, 0.75, 0.125, 0.75, 0.625, 0.5, 0.875, 0.5, 0.875, 0.75, 0.625, 0.75, 0.375, 0.0, 0.625, 0.0, 0.625, 0.25, 0.375, 0.25, 0.375, 0.25, 0.625, 0.25, 0.625, 0.5, 0.375, 0.5, 0.375, 0.5, 0.625, 0.5, 0.625, 0.75, 0.375, 0.75, 0.375, 0.75, 0.625, 0.75, 0.625, 1.0, 0.375, 1.0, 0.125, 0.5, 0.375, 0.5, 0.375, 0.75, 0.125, 0.75, 0.625, 0.5, 0.875, 0.5, 0.875, 0.75, 0.625, 0.75, 0.375, 0.0, 0.625, 0.0, 0.625, 0.25, 0.375, 0.25, 0.375, 0.25, 0.625, 0.25, 0.625, 0.5, 0.375, 0.5, 0.375, 0.5, 0.625, 0.5, 0.625, 0.75, 0.375, 0.75, 0.375, 0.75, 0.625, 0.75, 0.625, 1.0, 0.375, 1.0, 0.125, 0.5, 0.375, 0.5, 0.375, 0.75, 0.125, 0.75, 0.625, 0.5, 0.875, 0.5, 0.875, 0.75, 0.625, 0.75, 0.375, 0.0, 0.625, 0.0, 0.625, 0.25, 0.375, 0.25, 0.375, 0.25, 0.625, 0.25, 0.625, 0.5, 0.375, 0.5, 0.375, 0.5, 0.625, 0.5, 0.625, 0.75, 0.375, 0.75, 0.375, 0.75, 0.625, 0.75, 0.625, 1.0, 0.375, 1.0, 0.125, 0.5, 0.375, 0.5, 0.375, 0.75, 0.125, 0.75, 0.625, 0.5, 0.875, 0.5, 0.875, 0.75, 0.625, 0.75, 0.375, 0.0, 0.625, 0.0, 0.625, 0.25, 0.375, 0.25, 0.375, 0.25, 0.625, 0.25, 0.625, 0.5, 0.375, 0.5, 0.375, 0.5, 0.625, 0.5, 0.625, 0.75, 0.375, 0.75, 0.375, 0.75, 0.625, 0.75, 0.625, 1.0, 0.375, 1.0, 0.125, 0.5, 0.375, 0.5, 0.375, 0.75, 0.125, 0.75, 0.625, 0.5, 0.875, 0.5, 0.875, 0.75, 0.625, 0.75, 0.375, 0.0, 0.625, 0.0, 0.625, 0.25, 0.375, 0.25, 0.375, 0.25, 0.625, 0.25, 0.625, 0.5, 0.375, 0.5, 0.375, 0.5, 0.625, 0.5, 0.625, 0.75, 0.375, 0.75, 0.375, 0.75, 0.625, 0.75, 0.625, 1.0, 0.375, 1.0, 0.125, 0.5, 0.375, 0.5, 0.375, 0.75, 0.125, 0.75, 0.625, 0.5, 0.875, 0.5, 0.875, 0.75, 0.625, 0.75, 0.375, 0.0, 0.625, 0.0, 0.625, 0.25, 0.375, 0.25, 0.375, 0.25, 0.625, 0.25, 0.625, 0.5, 0.375, 0.5, 0.375, 0.5, 0.625, 0.5, 0.625, 0.75, 0.375, 0.75, 0.375, 0.75, 0.625, 0.75, 0.625, 1.0, 0.375, 1.0, 0.125, 0.5, 0.375, 0.5, 0.375, 0.75, 0.125, 0.75, 0.625, 0.5, 0.875, 0.5, 0.875, 0.75, 0.625, 0.75, 0.375, 0.0, 0.625, 0.0, 0.625, 0.25, 0.375, 0.25, 0.375, 0.25, 0.625, 0.25, 0.625, 0.5, 0.375, 0.5, 0.375, 0.5, 0.625, 0.5, 0.625, 0.75, 0.375, 0.75, 0.375, 0.75, 0.625, 0.75, 0.625, 1.0, 0.375, 1.0, 0.125, 0.5, 0.375, 0.5, 0.375, 0.75, 0.125, 0.75, 0.625, 0.5, 0.875, 0.5, 0.875, 0.75, 0.625, 0.75, 0.375, 0.0, 0.625, 0.0, 0.625, 0.25, 0.375, 0.25, 0.375, 0.25, 0.625, 0.25, 0.625, 0.5, 0.375, 0.5, 0.375, 0.5, 0.625, 0.5, 0.625, 0.75, 0.375, 0.75, 0.375, 0.75, 0.625, 0.75, 0.625, 1.0, 0.375, 1.0, 0.125, 0.5, 0.375, 0.5, 0.375, 0.75, 0.125, 0.75, 0.625, 0.5, 0.875, 0.5, 0.875, 0.75, 0.625, 0.75, 0.375, 0.0, 0.625, 0.0, 0.625, 0.25, 0.375, 0.25, 0.375, 0.25, 0.625, 0.25, 0.625, 0.5, 0.375, 0.5, 0.375, 0.5, 0.625, 0.5, 0.625, 0.75, 0.375, 0.75, 0.375, 0.75, 0.625, 0.75, 0.625, 1.0, 0.375, 1.0, 0.125, 0.5, 0.375, 0.5, 0.375, 0.75, 0.125, 0.75, 0.625, 0.5, 0.875, 0.5, 0.875, 0.75, 0.625, 0.75, 0.375, 0.0, 0.625, 0.0, 0.625, 0.25, 0.375, 0.25, 0.375, 0.25, 0.625, 0.25, 0.625, 0.5, 0.375, 0.5, 0.375, 0.5, 0.625, 0.5, 0.625, 0.75, 0.375, 0.75, 0.375, 0.75, 0.625, 0.75, 0.625, 1.0, 0.375, 1.0, 0.125, 0.5, 0.375, 0.5, 0.375, 0.75, 0.125, 0.75, 0.625, 0.5, 0.875, 0.5, 0.875, 0.75, 0.625, 0.75, 0.375, 0.0, 0.625, 0.0, 0.625, 0.25, 0.375, 0.25, 0.375, 0.25, 0.625, 0.25, 0.625, 0.5, 0.375, 0.5, 0.375, 0.5, 0.625, 0.5, 0.625, 0.75, 0.375, 0.75, 0.375, 0.75, 0.625, 0.75, 0.625, 1.0, 0.375, 1.0, 0.125, 0.5, 0.375, 0.5, 0.375, 0.75, 0.125, 0.75, 0.625, 0.5, 0.875, 0.5, 0.875, 0.75, 0.625, 0.75, 0.375, 0.0, 0.625, 0.0, 0.625, 0.25, 0.375, 0.25, 0.375, 0.25, 0.625, 0.25, 0.625, 0.5, 0.375, 0.5, 0.375, 0.5, 0.625, 0.5, 0.625, 0.75, 0.375, 0.75, 0.375, 0.75, 0.625, 0.75, 0.625, 1.0, 0.375, 1.0, 0.125, 0.5, 0.375, 0.5, 0.375, 0.75, 0.125, 0.75, 0.625, 0.5, 0.875, 0.5, 0.875, 0.75, 0.625, 0.75, 0.375, 0.0, 0.625, 0.0, 0.625, 0.25, 0.375, 0.25, 0.375, 0.25, 0.625, 0.25, 0.625, 0.5, 0.375, 0.5, 0.375, 0.5, 0.625, 0.5, 0.625, 0.75, 0.375, 0.75, 0.375, 0.75, 0.625, 0.75, 0.625, 1.0, 0.375, 1.0, 0.125, 0.5, 0.375, 0.5, 0.375, 0.75, 0.125, 0.75, 0.625, 0.5, 0.875, 0.5, 0.875, 0.75, 0.625, 0.75, 0.375, 0.0, 0.625, 0.0, 0.625, 0.25, 0.375, 0.25, 0.375, 0.25, 0.625, 0.25, 0.625, 0.5, 0.375, 0.5, 0.375, 0.5, 0.625, 0.5, 0.625, 0.75, 0.375, 0.75, 0.375, 0.75, 0.625, 0.75, 0.625, 1.0, 0.375, 1.0, 0.125, 0.5, 0.375, 0.5, 0.375, 0.75, 0.125, 0.75, 0.625, 0.5, 0.875, 0.5, 0.875, 0.75, 0.625, 0.75, 0.375, 0.0, 0.625, 0.0, 0.625, 0.25, 0.375, 0.25, 0.375, 0.25, 0.625, 0.25, 0.625, 0.5, 0.375, 0.5, 0.375, 0.5, 0.625, 0.5, 0.625, 0.75, 0.375, 0.75, 0.375, 0.75, 0.625, 0.75, 0.625, 1.0, 0.375, 1.0, 0.125, 0.5, 0.375, 0.5, 0.375, 0.75, 0.125, 0.75, 0.625, 0.5, 0.875, 0.5, 0.875, 0.75, 0.625, 0.75, 0.375, 0.0, 0.625, 0.0, 0.625, 0.25, 0.375, 0.25, 0.375, 0.25, 0.625, 0.25, 0.625, 0.5, 0.375, 0.5, 0.375, 0.5, 0.625, 0.5, 0.625, 0.75, 0.375, 0.75, 0.375, 0.75, 0.625, 0.75, 0.625, 1.0, 0.375, 1.0, 0.125, 0.5, 0.375, 0.5, 0.375, 0.75, 0.125, 0.75, 0.625, 0.5, 0.875, 0.5, 0.875, 0.75, 0.625, 0.75, 0.375, 0.0, 0.625, 0.0, 0.625, 0.25, 0.375, 0.25, 0.375, 0.25, 0.625, 0.25, 0.625, 0.5, 0.375, 0.5, 0.375, 0.5, 0.625, 0.5, 0.625, 0.75, 0.375, 0.75, 0.375, 0.75, 0.625, 0.75, 0.625, 1.0, 0.375, 1.0, 0.125, 0.5, 0.375, 0.5, 0.375, 0.75, 0.125, 0.75, 0.625, 0.5, 0.875, 0.5, 0.875, 0.75, 0.625, 0.75, 0.588, 0.75, 0.588, 0.5, 0.588, 0.5, 0.588, 0.75, 0.5787, 0.75, 0.588, 0.75, 0.588, 1.0, 0.5787, 1.0, 0.5787, 0.5, 0.5787, 0.75, 0.5787, 0.75, 0.5787, 0.5, 0.5787, 0.0, 0.588, 0.0, 0.588, 0.25, 0.5787, 0.25, 0.5902, 0.25, 0.5902, 0.5, 0.5902, 0.5, 0.5902, 0.25, 0.5787, 0.5, 0.588, 0.5, 0.588, 0.75, 0.5787, 0.75, 0.588, 0.25, 0.588, 0.0, 0.588, 0.0, 0.588, 0.25, 0.5787, 0.25, 0.588, 0.25, 0.588, 0.5, 0.5787, 0.5, 0.625, 0.75, 0.625, 0.5, 0.625, 0.5, 0.625, 0.75, 0.625, 0.25, 0.625, 0.0, 0.625, 0.0, 0.625, 0.25, 0.625, 0.75, 0.625, 0.5, 0.625, 0.5, 0.625, 0.75, 0.625, 0.5, 0.625, 0.25, 0.625, 0.25, 0.625, 0.5, 0.625, 0.25, 0.625, 0.0, 0.625, 0.0, 0.625, 0.25, 0.625, 0.25, 0.625, 0.0, 0.625, 0.0, 0.625, 0.25, 0.625, 1.0, 0.625, 0.75, 0.625, 0.75, 0.625, 1.0, 0.625, 0.5, 0.625, 0.25, 0.625, 0.25, 0.625, 0.5, 0.625, 0.5, 0.625, 0.25, 0.625, 0.25, 0.625, 0.5, 0.625, 1.0, 0.625, 0.75, 0.625, 0.75, 0.625, 1.0, 0.625, 0.5, 0.625, 0.25, 0.625, 0.25, 0.625, 0.5, 0.625, 0.75, 0.625, 0.5, 0.625, 0.5, 0.625, 0.75, 0.625, 0.5, 0.875, 0.5, 0.875, 0.75, 0.625, 0.75, 0.625, 0.75, 0.625, 0.5, 0.625, 0.5, 0.625, 0.75, 0.625, 0.25, 0.625, 0.0, 0.625, 0.0, 0.625, 0.25, 0.625, 1.0, 0.625, 0.75, 0.625, 0.75, 0.625, 1.0, 0.5694, 0.25, 0.5764, 0.25, 0.5764, 0.5, 0.5694, 0.5, 0.5694, 0.5, 0.5764, 0.5, 0.5764, 0.75, 0.5694, 0.75, 0.5694, 0.0, 0.5764, 0.0, 0.5764, 0.25, 0.5694, 0.25, 0.5694, 0.75, 0.5764, 0.75, 0.5764, 1.0, 0.5694, 1.0, 0.5764, 1.0, 0.5764, 0.75, 0.5764, 0.75, 0.5764, 1.0, 0.5902, 0.5, 0.5902, 0.75, 0.5902, 0.75, 0.5902, 0.5, 0.5787, 0.0, 0.5787, 0.25, 0.5787, 0.25, 0.5787, 0.0, 0.5764, 0.25, 0.5764, 0.0, 0.5764, 0.0, 0.5764, 0.25, 0.5764, 0.75, 0.5787, 0.75, 0.5787, 1.0, 0.5764, 1.0, 0.5764, 0.0, 0.5787, 0.0, 0.5787, 0.25, 0.5764, 0.25, 0.5764, 0.5, 0.5787, 0.5, 0.5787, 0.75, 0.5764, 0.75, 0.5764, 0.25, 0.5787, 0.25, 0.5787, 0.5, 0.5764, 0.5, 0.588, 0.75, 0.5902, 0.75, 0.5902, 1.0, 0.588, 1.0, 0.588, 0.0, 0.5902, 0.0, 0.5902, 0.25, 0.588, 0.25, 0.588, 0.5, 0.5902, 0.5, 0.5902, 0.75, 0.588, 0.75, 0.588, 0.25, 0.5902, 0.25, 0.5902, 0.5, 0.588, 0.5, 0.5787, 0.25, 0.5787, 0.5, 0.5787, 0.5, 0.5787, 0.25, 0.588, 0.5, 0.588, 0.25, 0.588, 0.25, 0.588, 0.5, 0.5764, 0.5, 0.5764, 0.25, 0.5764, 0.25, 0.5764, 0.5, 0.5787, 0.75, 0.5787, 1.0, 0.5787, 1.0, 0.5787, 0.75, 0.5902, 0.75, 0.5902, 1.0, 0.5902, 1.0, 0.5902, 0.75, 0.5764, 0.75, 0.5764, 0.5, 0.5764, 0.5, 0.5764, 0.75, 0.588, 1.0, 0.588, 0.75, 0.588, 0.75, 0.588, 1.0, 0.5902, 0.0, 0.5902, 0.25, 0.5902, 0.25, 0.5902, 0.0, 0.625, 0.25, 0.375, 0.25, 0.375, 0.25, 0.625, 0.25, 0.375, 0.25, 0.625, 0.25, 0.625, 0.5, 0.375, 0.5, 0.375, 0.5, 0.625, 0.5, 0.625, 0.75, 0.375, 0.75, 0.375, 0.75, 0.625, 0.75, 0.625, 1.0, 0.375, 1.0, 0.125, 0.5, 0.375, 0.5, 0.375, 0.75, 0.125, 0.75, 0.625, 0.5, 0.875, 0.5, 0.875, 0.75, 0.625, 0.75, 0.625, 0.25, 0.375, 0.25, 0.375, 0.25, 0.625, 0.25, 0.375, 1.0, 0.625, 1.0, 0.625, 1.0, 0.375, 1.0, 0.875, 0.75, 0.875, 0.5, 0.875, 0.5, 0.875, 0.75, 0.125, 0.5, 0.125, 0.75, 0.125, 0.75, 0.125, 0.5, 0.375, 0.0, 0.625, 0.0, 0.625, 0.25, 0.375, 0.25, 0.375, 1.0, 0.625, 1.0, 0.625, 1.0, 0.375, 1.0, 0.875, 0.75, 0.875, 0.5, 0.875, 0.5, 0.875, 0.75, 0.125, 0.5, 0.125, 0.75, 0.125, 0.75, 0.125, 0.5, 0.625, 0.25, 0.375, 0.25, 0.375, 0.25, 0.625, 0.25, 0.375, 0.25, 0.625, 0.25, 0.625, 0.5, 0.375, 0.5, 0.375, 0.5, 0.625, 0.5, 0.625, 0.75, 0.375, 0.75, 0.375, 0.75, 0.625, 0.75, 0.625, 1.0, 0.375, 1.0, 0.125, 0.5, 0.375, 0.5, 0.375, 0.75, 0.125, 0.75, 0.625, 0.5, 0.875, 0.5, 0.875, 0.75, 0.625, 0.75, 0.625, 0.25, 0.375, 0.25, 0.375, 0.25, 0.625, 0.25, 0.375, 1.0, 0.625, 1.0, 0.625, 1.0, 0.375, 1.0, 0.875, 0.75, 0.875, 0.5, 0.875, 0.5, 0.875, 0.75, 0.125, 0.5, 0.125, 0.75, 0.125, 0.75, 0.125, 0.5, 0.375, 0.0, 0.625, 0.0, 0.625, 0.25, 0.375, 0.25, 0.375, 1.0, 0.625, 1.0, 0.625, 1.0, 0.375, 1.0, 0.875, 0.75, 0.875, 0.5, 0.875, 0.5, 0.875, 0.75, 0.125, 0.5, 0.125, 0.75, 0.125, 0.75, 0.125, 0.5, 0.625, 0.25, 0.375, 0.25, 0.375, 0.25, 0.625, 0.25, 0.375, 0.25, 0.625, 0.25, 0.625, 0.5, 0.375, 0.5, 0.375, 0.5, 0.625, 0.5, 0.625, 0.75, 0.375, 0.75, 0.375, 0.75, 0.625, 0.75, 0.625, 1.0, 0.375, 1.0, 0.125, 0.5, 0.375, 0.5, 0.375, 0.75, 0.125, 0.75, 0.625, 0.5, 0.875, 0.5, 0.875, 0.75, 0.625, 0.75, 0.625, 0.25, 0.375, 0.25, 0.375, 0.25, 0.625, 0.25, 0.375, 1.0, 0.625, 1.0, 0.625, 1.0, 0.375, 1.0, 0.875, 0.75, 0.875, 0.5, 0.875, 0.5, 0.875, 0.75, 0.125, 0.5, 0.125, 0.75, 0.125, 0.75, 0.125, 0.5, 0.375, 0.0, 0.625, 0.0, 0.625, 0.25, 0.375, 0.25, 0.375, 1.0, 0.625, 1.0, 0.625, 1.0, 0.375, 1.0, 0.875, 0.75, 0.875, 0.5, 0.875, 0.5, 0.875, 0.75, 0.125, 0.5, 0.125, 0.75, 0.125, 0.75, 0.125, 0.5, 0.375, 0.0, 0.625, 0.0, 0.625, 0.25, 0.375, 0.25, 0.375, 0.25, 0.625, 0.25, 0.625, 0.5, 0.375, 0.5, 0.375, 0.5, 0.625, 0.5, 0.625, 0.75, 0.375, 0.75, 0.375, 0.75, 0.625, 0.75, 0.625, 1.0, 0.375, 1.0, 0.125, 0.5, 0.375, 0.5, 0.375, 0.75, 0.125, 0.75, 0.625, 0.5, 0.875, 0.5, 0.875, 0.75, 0.625, 0.75, 0.375, 0.0, 0.625, 0.0, 0.625, 0.25, 0.375, 0.25, 0.375, 0.25, 0.625, 0.25, 0.625, 0.5, 0.375, 0.5, 0.375, 0.5, 0.625, 0.5, 0.625, 0.75, 0.375, 0.75, 0.375, 0.75, 0.625, 0.75, 0.625, 1.0, 0.375, 1.0, 0.125, 0.5, 0.375, 0.5, 0.375, 0.75, 0.125, 0.75, 0.625, 0.5, 0.875, 0.5, 0.875, 0.75, 0.625, 0.75, 0.375, 0.0, 0.625, 0.0, 0.625, 0.25, 0.375, 0.25, 0.375, 0.25, 0.625, 0.25, 0.625, 0.5, 0.375, 0.5, 0.375, 0.5, 0.625, 0.5, 0.625, 0.75, 0.375, 0.75, 0.375, 0.75, 0.625, 0.75, 0.625, 1.0, 0.375, 1.0, 0.125, 0.5, 0.375, 0.5, 0.375, 0.75, 0.125, 0.75, 0.625, 0.5, 0.875, 0.5, 0.875, 0.75, 0.625, 0.75, 0.375, 0.0, 0.625, 0.0, 0.625, 0.25, 0.375, 0.25, 0.375, 0.25, 0.625, 0.25, 0.625, 0.5, 0.375, 0.5, 0.375, 0.5, 0.625, 0.5, 0.625, 0.75, 0.375, 0.75, 0.375, 0.75, 0.625, 0.75, 0.625, 1.0, 0.375, 1.0, 0.125, 0.5, 0.375, 0.5, 0.375, 0.75, 0.125, 0.75, 0.625, 0.5, 0.875, 0.5, 0.875, 0.75, 0.625, 0.75, 0.375, 0.0, 0.625, 0.0, 0.625, 0.25, 0.375, 0.25, 0.375, 0.25, 0.625, 0.25, 0.625, 0.5, 0.375, 0.5, 0.375, 0.5, 0.625, 0.5, 0.625, 0.75, 0.375, 0.75, 0.375, 0.75, 0.625, 0.75, 0.625, 1.0, 0.375, 1.0, 0.125, 0.5, 0.375, 0.5, 0.375, 0.75, 0.125, 0.75, 0.625, 0.5, 0.875, 0.5, 0.875, 0.75, 0.625, 0.75, 0.375, 0.0, 0.625, 0.0, 0.625, 0.25, 0.375, 0.25, 0.375, 0.25, 0.625, 0.25, 0.625, 0.5, 0.375, 0.5, 0.375, 0.5, 0.625, 0.5, 0.625, 0.75, 0.375, 0.75, 0.375, 0.75, 0.625, 0.75, 0.625, 1.0, 0.375, 1.0, 0.125, 0.5, 0.375, 0.5, 0.375, 0.75, 0.125, 0.75, 0.625, 0.5, 0.875, 0.5, 0.875, 0.75, 0.625, 0.75, 0.375, 0.0, 0.625, 0.0, 0.625, 0.25, 0.375, 0.25, 0.375, 0.25, 0.625, 0.25, 0.625, 0.5, 0.375, 0.5, 0.375, 0.5, 0.625, 0.5, 0.625, 0.75, 0.375, 0.75, 0.375, 0.75, 0.625, 0.75, 0.625, 1.0, 0.375, 1.0, 0.125, 0.5, 0.375, 0.5, 0.375, 0.75, 0.125, 0.75, 0.625, 0.5, 0.875, 0.5, 0.875, 0.75, 0.625, 0.75, 0.375, 0.0, 0.625, 0.0, 0.625, 0.25, 0.375, 0.25, 0.375, 0.25, 0.625, 0.25, 0.625, 0.5, 0.375, 0.5, 0.375, 0.5, 0.625, 0.5, 0.625, 0.75, 0.375, 0.75, 0.375, 0.75, 0.625, 0.75, 0.625, 1.0, 0.375, 1.0, 0.125, 0.5, 0.375, 0.5, 0.375, 0.75, 0.125, 0.75, 0.625, 0.5, 0.875, 0.5, 0.875, 0.75, 0.625, 0.75, 0.4306, 0.75, 0.4398, 0.75, 0.4398, 1.0, 0.4306, 1.0, 0.4398, 0.75, 0.4491, 0.75, 0.4491, 1.0, 0.4398, 1.0, 0.4306, 0.0, 0.4398, 0.0, 0.4398, 0.25, 0.4306, 0.25, 0.4398, 0.0, 0.4491, 0.0, 0.4491, 0.25, 0.4398, 0.25, 0.4306, 0.5, 0.4398, 0.5, 0.4398, 0.75, 0.4306, 0.75, 0.4398, 0.5, 0.4491, 0.5, 0.4491, 0.75, 0.4398, 0.75, 0.4306, 0.25, 0.4398, 0.25, 0.4398, 0.5, 0.4306, 0.5, 0.4398, 0.25, 0.4491, 0.25, 0.4491, 0.5, 0.4398, 0.5, 1.0, 0.5, 1.0, 1.0, 0.9375, 1.0, 0.9375, 0.5, 0.9375, 0.5, 0.9375, 1.0, 0.875, 1.0, 0.875, 0.5, 0.875, 0.5, 0.875, 1.0, 0.8125, 1.0, 0.8125, 0.5, 0.8125, 0.5, 0.8125, 1.0, 0.75, 1.0, 0.75, 0.5, 0.75, 0.5, 0.75, 1.0, 0.6875, 1.0, 0.6875, 0.5, 0.6875, 0.5, 0.6875, 1.0, 0.625, 1.0, 0.625, 0.5, 0.625, 0.5, 0.625, 1.0, 0.5625, 1.0, 0.5625, 0.5, 0.5625, 0.5, 0.5625, 1.0, 0.5, 1.0, 0.5, 0.5, 0.5, 0.5, 0.5, 1.0, 0.4375, 1.0, 0.4375, 0.5, 0.4375, 0.5, 0.4375, 1.0, 0.375, 1.0, 0.375, 0.5, 0.375, 0.5, 0.375, 1.0, 0.3125, 1.0, 0.3125, 0.5, 0.3125, 0.5, 0.3125, 1.0, 0.25, 1.0, 0.25, 0.5, 0.25, 0.5, 0.25, 1.0, 0.1875, 1.0, 0.1875, 0.5, 0.1875, 0.5, 0.1875, 1.0, 0.125, 1.0, 0.125, 0.5, 0.3418, 0.4717, 0.25, 0.49, 0.1582, 0.4717, 0.08029, 0.4197, 0.02827, 0.3418, 0.01, 0.25, 0.02827, 0.1582, 0.08029, 0.08029, 0.1582, 0.02827, 0.25, 0.01, 0.3418, 0.02827, 0.4197, 0.08029, 0.4717, 0.1582, 0.49, 0.25, 0.4717, 0.3418, 0.4197, 0.4197, 0.125, 0.5, 0.125, 1.0, 0.0625, 1.0, 0.0625, 0.5, 0.0625, 0.5, 0.0625, 1.0, 0.0, 1.0, 0.0, 0.5, 0.75, 0.49, 0.8418, 0.4717, 0.9197, 0.4197, 0.9717, 0.3418, 0.99, 0.25, 0.9717, 0.1582, 0.9197, 0.08029, 0.8418, 0.02827, 0.75, 0.01, 0.6582, 0.02827, 0.5803, 0.08029, 0.5283, 0.1582, 0.51, 0.25, 0.5283, 0.3418, 0.5803, 0.4197, 0.6582, 0.4717])
me_cube_003.materials.append(mat_material)
me_cube_003.materials.append(mat_material_001)
me_cube_003.materials.append(mat_material_002)
me_cube_003.materials.append(mat_material_003)
me_cube_003.materials.append(mat_material_007)
me_cube_003.use_mirror_vertex_groups = False
me_cube_003.update()
me_cube_006 = bpy.data.meshes.new('Cube.006')
me_cube_006.from_pydata([(1.0, 1.0, 0.5926), (1.0, 1.0, 0.5185), (-1.0, 1.0, 0.5926), (-1.0, 1.0, 0.5185), (1.0, 3.0, 0.5926), (1.0, 3.0, 0.5185), (-1.0, 3.0, 0.5926), (-1.0, 3.0, 0.5185), (-0.06667, 1.0, 0.5185), (0.06667, 1.0, 0.5185), (-0.06667, 1.0, 0.5926), (0.06667, 1.0, 0.5926), (-0.06667, 3.0, 0.5185), (0.06667, 3.0, 0.5185), (-0.06667, 3.0, 0.5926), (0.06667, 3.0, 0.5926), (1.0, 1.933, 0.5926), (1.0, 2.067, 0.5926), (-1.0, 2.067, 0.5926), (-1.0, 1.933, 0.5926), (-1.0, 2.067, 0.5185), (-1.0, 1.933, 0.5185), (1.0, 2.067, 0.5185), (1.0, 1.933, 0.5185), (0.06667, 1.933, 0.5185), (0.06667, 2.067, 0.5185), (-0.06667, 1.933, 0.5185), (-0.06667, 2.067, 0.5185), (-0.06667, 1.933, 0.5926), (-0.06667, 2.067, 0.5926), (0.06667, 1.933, 0.5926), (0.06667, 2.067, 0.5926), (-0.07976, 1.07, 0.5673), (0.04176, 1.07, 0.5673), (-0.07976, 2.932, 0.5673), (0.04176, 2.932, 0.5673), (-0.07976, 2.063, 0.5673), (0.04176, 2.063, 0.5673), (0.8924, 1.939, 0.5673), (0.8924, 2.063, 0.5673), (-0.9304, 2.063, 0.5673), (-0.9304, 1.939, 0.5673), (-0.07976, 1.939, 0.5673), (0.04176, 1.939, 0.5673)], [], [(9, 1, 0, 11), (13, 15, 4, 5), (31, 17, 4, 15), (20, 18, 6, 7), (27, 20, 7, 12), (17, 22, 5, 4), (22, 25, 13, 5), (25, 27, 12, 13), (18, 29, 14, 6), (11, 30, 43, 33), (7, 6, 14, 12), (12, 14, 15, 13), (3, 8, 10, 2), (8, 9, 11, 10), (17, 31, 37, 39), (18, 19, 41, 40), (2, 10, 28, 19), (30, 16, 38, 43), (9, 8, 26, 24), (24, 26, 27, 25), (1, 9, 24, 23), (23, 24, 25, 22), (0, 1, 23, 16), (16, 23, 22, 17), (8, 3, 21, 26), (26, 21, 20, 27), (3, 2, 19, 21), (21, 19, 18, 20), (11, 0, 16, 30), (29, 18, 40, 36), (36, 37, 35, 34), (32, 33, 43, 42), (42, 43, 37, 36), (41, 42, 36, 40), (43, 38, 39, 37), (10, 11, 33, 32), (14, 29, 36, 34), (16, 17, 39, 38), (19, 28, 42, 41), (15, 14, 34, 35), (31, 15, 35, 37), (28, 10, 32, 42)])
me_cube_006.polygons.foreach_set('material_index', [1, 1, 1, 1, 1, 1, 1, 1, 1, 1, 1, 1, 1, 1, 1, 1, 1, 1, 1, 1, 1, 1, 1, 1, 1, 1, 1, 1, 1, 1, 1, 1, 1, 1, 1, 1, 1, 1, 1, 1, 1, 1])
_uv = me_cube_006.uv_layers.new(name='UVMap')
_uv.uv.foreach_set('vector', [0.4398, 0.4167, 0.4398, 0.5, 0.4491, 0.5, 0.4491, 0.4167, 0.4398, 0.4167, 0.4491, 0.4167, 0.4491, 0.5, 0.4398, 0.5, 0.4491, 0.4167, 0.4491, 0.5, 0.4491, 0.5, 0.4491, 0.4167, 0.4398, 0.25, 0.4491, 0.25, 0.4491, 0.25, 0.4398, 0.25, 0.4398, 0.3333, 0.4398, 0.25, 0.4398, 0.25, 0.4398, 0.3333, 0.4491, 0.5, 0.4398, 0.5, 0.4398, 0.5, 0.4491, 0.5, 0.4398, 0.5, 0.4398, 0.4167, 0.4398, 0.4167, 0.4398, 0.5, 0.4398, 0.4167, 0.4398, 0.3333, 0.4398, 0.3333, 0.4398, 0.4167, 0.4491, 0.25, 0.4491, 0.3333, 0.4491, 0.3333, 0.4491, 0.25, 0.4491, 0.4167, 0.4491, 0.4167, 0.4491, 0.4167, 0.4491, 0.4167, 0.4398, 0.25, 0.4491, 0.25, 0.4491, 0.3333, 0.4398, 0.3333, 0.4398, 0.3333, 0.4491, 0.3333, 0.4491, 0.4167, 0.4398, 0.4167, 0.4398, 0.25, 0.4398, 0.3333, 0.4491, 0.3333, 0.4491, 0.25, 0.4398, 0.3333, 0.4398, 0.4167, 0.4491, 0.4167, 0.4491, 0.3333, 0.4491, 0.5, 0.4491, 0.4167, 0.4491, 0.4167, 0.4491, 0.5, 0.4491, 0.25, 0.4491, 0.25, 0.4491, 0.25, 0.4491, 0.25, 0.4491, 0.25, 0.4491, 0.3333, 0.4491, 0.3333, 0.4491, 0.25, 0.4491, 0.4167, 0.4491, 0.5, 0.4491, 0.5, 0.4491, 0.4167, 0.4398, 0.4167, 0.4398, 0.3333, 0.4398, 0.3333, 0.4398, 0.4167, 0.4398, 0.4167, 0.4398, 0.3333, 0.4398, 0.3333, 0.4398, 0.4167, 0.4398, 0.5, 0.4398, 0.4167, 0.4398, 0.4167, 0.4398, 0.5, 0.4398, 0.5, 0.4398, 0.4167, 0.4398, 0.4167, 0.4398, 0.5, 0.4491, 0.5, 0.4398, 0.5, 0.4398, 0.5, 0.4491, 0.5, 0.4491, 0.5, 0.4398, 0.5, 0.4398, 0.5, 0.4491, 0.5, 0.4398, 0.3333, 0.4398, 0.25, 0.4398, 0.25, 0.4398, 0.3333, 0.4398, 0.3333, 0.4398, 0.25, 0.4398, 0.25, 0.4398, 0.3333, 0.4398, 0.25, 0.4491, 0.25, 0.4491, 0.25, 0.4398, 0.25, 0.4398, 0.25, 0.4491, 0.25, 0.4491, 0.25, 0.4398, 0.25, 0.4491, 0.4167, 0.4491, 0.5, 0.4491, 0.5, 0.4491, 0.4167, 0.4491, 0.3333, 0.4491, 0.25, 0.4491, 0.25, 0.4491, 0.3333, 0.4491, 0.3333, 0.4491, 0.4167, 0.4491, 0.4167, 0.4491, 0.3333, 0.4491, 0.3333, 0.4491, 0.4167, 0.4491, 0.4167, 0.4491, 0.3333, 0.4491, 0.3333, 0.4491, 0.4167, 0.4491, 0.4167, 0.4491, 0.3333, 0.4491, 0.25, 0.4491, 0.3333, 0.4491, 0.3333, 0.4491, 0.25, 0.4491, 0.4167, 0.4491, 0.5, 0.4491, 0.5, 0.4491, 0.4167, 0.4491, 0.3333, 0.4491, 0.4167, 0.4491, 0.4167, 0.4491, 0.3333, 0.4491, 0.3333, 0.4491, 0.3333, 0.4491, 0.3333, 0.4491, 0.3333, 0.4491, 0.5, 0.4491, 0.5, 0.4491, 0.5, 0.4491, 0.5, 0.4491, 0.25, 0.4491, 0.3333, 0.4491, 0.3333, 0.4491, 0.25, 0.4491, 0.4167, 0.4491, 0.3333, 0.4491, 0.3333, 0.4491, 0.4167, 0.4491, 0.4167, 0.4491, 0.4167, 0.4491, 0.4167, 0.4491, 0.4167, 0.4491, 0.3333, 0.4491, 0.3333, 0.4491, 0.3333, 0.4491, 0.3333])
me_cube_006.materials.append(mat_material)
me_cube_006.materials.append(mat_material_001)
me_cube_006.materials.append(mat_material_002)
me_cube_006.materials.append(mat_material_003)
me_cube_006.materials.append(mat_material_007)
me_cube_006.use_mirror_vertex_groups = False
me_cube_006.update()
me_cube_011 = bpy.data.meshes.new('Cube.011')
me_cube_011.from_pydata([(1.0, 1.0, 0.5926), (1.0, 1.0, 0.5185), (-1.0, 1.0, 0.5926), (-1.0, 1.0, 0.5185), (1.0, 3.0, 0.5926), (1.0, 3.0, 0.5185), (-1.0, 3.0, 0.5926), (-1.0, 3.0, 0.5185), (-0.06667, 1.0, 0.5185), (0.06667, 1.0, 0.5185), (-0.06667, 1.0, 0.5926), (0.06667, 1.0, 0.5926), (-0.06667, 3.0, 0.5185), (0.06667, 3.0, 0.5185), (-0.06667, 3.0, 0.5926), (0.06667, 3.0, 0.5926), (1.0, 1.933, 0.5926), (1.0, 2.067, 0.5926), (-1.0, 2.067, 0.5926), (-1.0, 1.933, 0.5926), (-1.0, 2.067, 0.5185), (-1.0, 1.933, 0.5185), (1.0, 2.067, 0.5185), (1.0, 1.933, 0.5185), (0.06667, 1.933, 0.5185), (0.06667, 2.067, 0.5185), (-0.06667, 1.933, 0.5185), (-0.06667, 2.067, 0.5185), (-0.06667, 1.933, 0.5926), (-0.06667, 2.067, 0.5926), (0.06667, 1.933, 0.5926), (0.06667, 2.067, 0.5926), (-0.06376, 1.051, 0.5542), (0.06376, 1.051, 0.5542), (-0.06376, 2.949, 0.5542), (0.06376, 2.949, 0.5542), (-0.06376, 2.063, 0.5542), (0.06376, 2.063, 0.5542), (0.9563, 1.937, 0.5542), (0.9563, 2.063, 0.5542), (-0.9563, 2.063, 0.5542), (-0.9563, 1.937, 0.5542), (-0.06376, 1.937, 0.5542), (0.06376, 1.937, 0.5542)], [], [(9, 1, 0, 11), (13, 15, 4, 5), (31, 17, 4, 15), (20, 18, 6, 7), (27, 20, 7, 12), (17, 22, 5, 4), (22, 25, 13, 5), (25, 27, 12, 13), (18, 29, 14, 6), (19, 28, 42, 41), (7, 6, 14, 12), (12, 14, 15, 13), (3, 8, 10, 2), (8, 9, 11, 10), (14, 29, 36, 34), (10, 11, 33, 32), (2, 10, 28, 19), (11, 30, 43, 33), (9, 8, 26, 24), (24, 26, 27, 25), (1, 9, 24, 23), (23, 24, 25, 22), (0, 1, 23, 16), (16, 23, 22, 17), (8, 3, 21, 26), (26, 21, 20, 27), (3, 2, 19, 21), (21, 19, 18, 20), (11, 0, 16, 30), (17, 31, 37, 39), (36, 37, 35, 34), (32, 33, 43, 42), (42, 43, 37, 36), (41, 42, 36, 40), (43, 38, 39, 37), (16, 17, 39, 38), (15, 14, 34, 35), (31, 15, 35, 37), (28, 10, 32, 42), (29, 18, 40, 36), (30, 16, 38, 43), (18, 19, 41, 40)])
me_cube_011.polygons.foreach_set('material_index', [1, 1, 1, 1, 1, 1, 1, 1, 1, 1, 1, 1, 1, 1, 1, 1, 1, 1, 1, 1, 1, 1, 1, 1, 1, 1, 1, 1, 1, 1, 1, 1, 1, 1, 1, 1, 1, 1, 1, 1, 1, 1])
_uv = me_cube_011.uv_layers.new(name='UVMap')
_uv.uv.foreach_set('vector', [0.4398, 0.4167, 0.4398, 0.5, 0.4491, 0.5, 0.4491, 0.4167, 0.4398, 0.4167, 0.4491, 0.4167, 0.4491, 0.5, 0.4398, 0.5, 0.4491, 0.4167, 0.4491, 0.5, 0.4491, 0.5, 0.4491, 0.4167, 0.4398, 0.25, 0.4491, 0.25, 0.4491, 0.25, 0.4398, 0.25, 0.4398, 0.3333, 0.4398, 0.25, 0.4398, 0.25, 0.4398, 0.3333, 0.4491, 0.5, 0.4398, 0.5, 0.4398, 0.5, 0.4491, 0.5, 0.4398, 0.5, 0.4398, 0.4167, 0.4398, 0.4167, 0.4398, 0.5, 0.4398, 0.4167, 0.4398, 0.3333, 0.4398, 0.3333, 0.4398, 0.4167, 0.4491, 0.25, 0.4491, 0.3333, 0.4491, 0.3333, 0.4491, 0.25, 0.4491, 0.25, 0.4491, 0.3333, 0.4491, 0.3333, 0.4491, 0.25, 0.4398, 0.25, 0.4491, 0.25, 0.4491, 0.3333, 0.4398, 0.3333, 0.4398, 0.3333, 0.4491, 0.3333, 0.4491, 0.4167, 0.4398, 0.4167, 0.4398, 0.25, 0.4398, 0.3333, 0.4491, 0.3333, 0.4491, 0.25, 0.4398, 0.3333, 0.4398, 0.4167, 0.4491, 0.4167, 0.4491, 0.3333, 0.4491, 0.3333, 0.4491, 0.3333, 0.4491, 0.3333, 0.4491, 0.3333, 0.4491, 0.3333, 0.4491, 0.4167, 0.4491, 0.4167, 0.4491, 0.3333, 0.4491, 0.25, 0.4491, 0.3333, 0.4491, 0.3333, 0.4491, 0.25, 0.4491, 0.4167, 0.4491, 0.4167, 0.4491, 0.4167, 0.4491, 0.4167, 0.4398, 0.4167, 0.4398, 0.3333, 0.4398, 0.3333, 0.4398, 0.4167, 0.4398, 0.4167, 0.4398, 0.3333, 0.4398, 0.3333, 0.4398, 0.4167, 0.4398, 0.5, 0.4398, 0.4167, 0.4398, 0.4167, 0.4398, 0.5, 0.4398, 0.5, 0.4398, 0.4167, 0.4398, 0.4167, 0.4398, 0.5, 0.4491, 0.5, 0.4398, 0.5, 0.4398, 0.5, 0.4491, 0.5, 0.4491, 0.5, 0.4398, 0.5, 0.4398, 0.5, 0.4491, 0.5, 0.4398, 0.3333, 0.4398, 0.25, 0.4398, 0.25, 0.4398, 0.3333, 0.4398, 0.3333, 0.4398, 0.25, 0.4398, 0.25, 0.4398, 0.3333, 0.4398, 0.25, 0.4491, 0.25, 0.4491, 0.25, 0.4398, 0.25, 0.4398, 0.25, 0.4491, 0.25, 0.4491, 0.25, 0.4398, 0.25, 0.4491, 0.4167, 0.4491, 0.5, 0.4491, 0.5, 0.4491, 0.4167, 0.4491, 0.5, 0.4491, 0.4167, 0.4491, 0.4167, 0.4491, 0.5, 0.4491, 0.3333, 0.4491, 0.4167, 0.4491, 0.4167, 0.4491, 0.3333, 0.4491, 0.3333, 0.4491, 0.4167, 0.4491, 0.4167, 0.4491, 0.3333, 0.4491, 0.3333, 0.4491, 0.4167, 0.4491, 0.4167, 0.4491, 0.3333, 0.4491, 0.25, 0.4491, 0.3333, 0.4491, 0.3333, 0.4491, 0.25, 0.4491, 0.4167, 0.4491, 0.5, 0.4491, 0.5, 0.4491, 0.4167, 0.4491, 0.5, 0.4491, 0.5, 0.4491, 0.5, 0.4491, 0.5, 0.4491, 0.4167, 0.4491, 0.3333, 0.4491, 0.3333, 0.4491, 0.4167, 0.4491, 0.4167, 0.4491, 0.4167, 0.4491, 0.4167, 0.4491, 0.4167, 0.4491, 0.3333, 0.4491, 0.3333, 0.4491, 0.3333, 0.4491, 0.3333, 0.4491, 0.3333, 0.4491, 0.25, 0.4491, 0.25, 0.4491, 0.3333, 0.4491, 0.4167, 0.4491, 0.5, 0.4491, 0.5, 0.4491, 0.4167, 0.4491, 0.25, 0.4491, 0.25, 0.4491, 0.25, 0.4491, 0.25])
me_cube_011.materials.append(mat_material)
me_cube_011.materials.append(mat_material_001)
me_cube_011.materials.append(mat_material_002)
me_cube_011.materials.append(mat_material_003)
me_cube_011.materials.append(mat_material_007)
me_cube_011.use_mirror_vertex_groups = False
me_cube_011.update()

# ---- objects
ob_main_001 = bpy.data.objects.new('Main.001', me_cube_003)
ob_main_002 = bpy.data.objects.new('Main.002', me_cube_006)
ob_main_003 = bpy.data.objects.new('Main.003', me_cube_011)

# ---- transforms, parenting, visibility, modifiers, constraints
ob_main_001.location = (0.0, 0.0, 0.0)
ob_main_001.scale = (5.0, 5.0, 5.0)
ob_main_001.lock_rotations_4d = False
ob_main_001.empty_display_type = 'ARROWS'
ob_main_001.lineart.crease_threshold = 0.0
ob_main_002.location = (0.0, 0.0, 0.0)
ob_main_002.scale = (5.0, 5.0, 5.0)
ob_main_002.lock_rotations_4d = False
ob_main_002.empty_display_type = 'ARROWS'
ob_main_002.lineart.crease_threshold = 0.0
ob_main_003.location = (0.0, 0.0, 0.0)
ob_main_003.rotation_euler = (0.0, -0.0, 1.571)
ob_main_003.scale = (5.0, 5.0, 5.0)
ob_main_003.lock_rotations_4d = False
ob_main_003.empty_display_type = 'ARROWS'
ob_main_003.lineart.crease_threshold = 0.0

# ---- collection membership
col_collection_001.objects.link(ob_main_001)
col_collection_001.objects.link(ob_main_002)
col_collection_001.objects.link(ob_main_003)

# ---- scene / render settings (as saved in the file)
scene.frame_start = 1; scene.frame_end = 250; scene.frame_set(1)
scene.render.engine = 'BLENDER_EEVEE_NEXT'
scene.cycles.sampling_pattern = 'TABULATED_SOBOL'
scene.view_settings.view_transform = 'Filmic'
bpy.context.view_layer.update()

# ---- added for rendering (the .blend has no active camera and no usable light): camera, sun
cam_auto = bpy.data.cameras.new('AutoCamera')
cam_auto.lens = 50.0
cam_auto.sensor_width = 36.0
cam_auto.clip_end = 1000.0
ob_auto_camera = bpy.data.objects.new('AutoCamera', cam_auto)
scene.collection.objects.link(ob_auto_camera)
ob_auto_camera.location = (22.9647, -28.5576, 27.6994)
ob_auto_camera.rotation_euler = (1.09748, -7.21219e-08, 0.694738)
scene.camera = ob_auto_camera
light_auto_sun = bpy.data.lights.new('AutoSun', 'SUN')
light_auto_sun.energy = 3.0
light_auto_sun.angle = 0.0523599
ob_auto_sun = bpy.data.objects.new('AutoSun', light_auto_sun)
scene.collection.objects.link(ob_auto_sun)
ob_auto_sun.rotation_euler = (0.872665, 0.174533, 0.523599)
bpy.context.view_layer.update()
